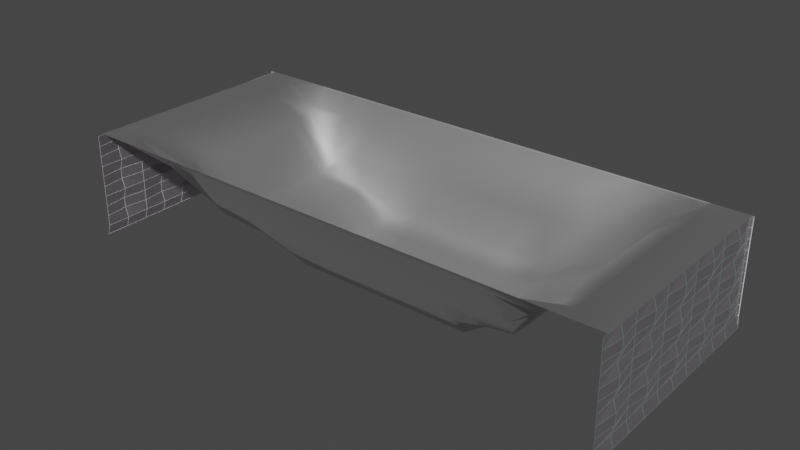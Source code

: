 # Source: blend.blend  (saved by Blender 2.81.16; exported with 4.5.12 LTS)
import bpy
from mathutils import Matrix  # noqa: F401  (used for matrix-valued properties, if any)

bpy.ops.wm.read_factory_settings(use_empty=True)
scene = bpy.context.scene
scene.name = 'Scene'

# ---- collections
col_collection = bpy.data.collections.new('Collection'); scene.collection.children.link(col_collection)

# ---- materials (node trees are filled in below, after node groups)
mat_material_001 = bpy.data.materials.new('Material.001')
mat_material_001.use_transparent_shadow = False
mat_material_002 = bpy.data.materials.new('Material.002')
mat_material_002.use_transparent_shadow = False
mat_material_003 = bpy.data.materials.new('Material.003')
mat_material_003.use_transparent_shadow = False
mat_material_005 = bpy.data.materials.new('Material.005')
mat_material_005.use_transparent_shadow = False
mat_material_004 = bpy.data.materials.new('Material.004')
mat_material_004.use_transparent_shadow = False
mat_material_007 = bpy.data.materials.new('Material.007')
mat_material_007.use_transparent_shadow = False
mat_material_006 = bpy.data.materials.new('Material.006')
mat_material_006.use_transparent_shadow = False

# ---- material node trees
mat_material_001.use_nodes = True; mat_material_001.node_tree.nodes.clear()
_N = mat_material_001.node_tree.nodes; _L = mat_material_001.node_tree.links
n0 = _N.new('ShaderNodeOutputMaterial'); n0.name = 'Material Output'; n0.location = (300, 300)
n1 = _N.new('ShaderNodeBsdfPrincipled'); n1.name = 'Principled BSDF'; n1.location = (10, 300)
n1.distribution = 'GGX'
n1.subsurface_method = 'BURLEY'
n1.inputs[1].default_value = 1.0
n1.inputs[3].default_value = 1.45
n1.inputs[27].default_value = (0.0, 0.0, 0.0, 1.0)
n1.inputs[28].default_value = 1.0
_L.new(n1.outputs[0], n0.inputs[0])
n0.is_active_output = True
mat_material_002.use_nodes = True; mat_material_002.node_tree.nodes.clear()
_N = mat_material_002.node_tree.nodes; _L = mat_material_002.node_tree.links
n0 = _N.new('ShaderNodeOutputMaterial'); n0.name = 'Material Output'; n0.location = (300, 300)
n1 = _N.new('ShaderNodeBsdfPrincipled'); n1.name = 'Principled BSDF'; n1.location = (10, 300)
n1.distribution = 'GGX'
n1.subsurface_method = 'BURLEY'
n1.inputs[0].default_value = (0.6828, 0.6358, 0.682, 1.0)
n1.inputs[1].default_value = 1.0
n1.inputs[3].default_value = 1.45
n1.inputs[27].default_value = (0.0, 0.0, 0.0, 1.0)
n1.inputs[28].default_value = 1.0
_L.new(n1.outputs[0], n0.inputs[0])
n0.is_active_output = True
mat_material_003.use_nodes = True; mat_material_003.node_tree.nodes.clear()
_N = mat_material_003.node_tree.nodes; _L = mat_material_003.node_tree.links
n0 = _N.new('ShaderNodeOutputMaterial'); n0.name = 'Material Output'; n0.location = (300, 300)
n1 = _N.new('ShaderNodeBsdfPrincipled'); n1.name = 'Principled BSDF'; n1.location = (10, 300)
n1.distribution = 'GGX'
n1.subsurface_method = 'BURLEY'
n1.inputs[0].default_value = (0.1065, 0.1924, 0.1779, 1.0)
n1.inputs[3].default_value = 1.45
n1.inputs[27].default_value = (0.0, 0.0, 0.0, 1.0)
n1.inputs[28].default_value = 1.0
_L.new(n1.outputs[0], n0.inputs[0])
n0.is_active_output = True
mat_material_005.use_nodes = True; mat_material_005.node_tree.nodes.clear()
_N = mat_material_005.node_tree.nodes; _L = mat_material_005.node_tree.links
n0 = _N.new('ShaderNodeOutputMaterial'); n0.name = 'Material Output'; n0.location = (300, 300)
n1 = _N.new('ShaderNodeBsdfPrincipled'); n1.name = 'Principled BSDF'; n1.location = (10, 300)
n1.distribution = 'GGX'
n1.subsurface_method = 'BURLEY'
n1.inputs[0].default_value = (0.6829, 0.6362, 0.6822, 1.0)
n1.inputs[1].default_value = 1.0
n1.inputs[3].default_value = 1.45
n1.inputs[27].default_value = (0.0, 0.0, 0.0, 1.0)
n1.inputs[28].default_value = 1.0
_L.new(n1.outputs[0], n0.inputs[0])
n0.is_active_output = True
mat_material_004.use_nodes = True; mat_material_004.node_tree.nodes.clear()
_N = mat_material_004.node_tree.nodes; _L = mat_material_004.node_tree.links
n0 = _N.new('ShaderNodeOutputMaterial'); n0.name = 'Material Output'; n0.location = (300, 300)
n1 = _N.new('ShaderNodeBsdfPrincipled'); n1.name = 'Principled BSDF'; n1.location = (10, 300)
n1.distribution = 'GGX'
n1.subsurface_method = 'BURLEY'
n1.inputs[0].default_value = (0.6829, 0.6362, 0.6822, 1.0)
n1.inputs[3].default_value = 1.45
n1.inputs[27].default_value = (0.0, 0.0, 0.0, 1.0)
n1.inputs[28].default_value = 1.0
_L.new(n1.outputs[0], n0.inputs[0])
n0.is_active_output = True
mat_material_007.use_nodes = True; mat_material_007.node_tree.nodes.clear()
_N = mat_material_007.node_tree.nodes; _L = mat_material_007.node_tree.links
n0 = _N.new('ShaderNodeOutputMaterial'); n0.name = 'Material Output'; n0.location = (300, 300)
n1 = _N.new('ShaderNodeBsdfPrincipled'); n1.name = 'Principled BSDF'; n1.location = (10, 300)
n1.distribution = 'GGX'
n1.subsurface_method = 'BURLEY'
n1.inputs[0].default_value = (0.6829, 0.6362, 0.6822, 1.0)
n1.inputs[1].default_value = 1.0
n1.inputs[3].default_value = 1.45
n1.inputs[27].default_value = (0.0, 0.0, 0.0, 1.0)
n1.inputs[28].default_value = 1.0
_L.new(n1.outputs[0], n0.inputs[0])
n0.is_active_output = True
mat_material_006.use_nodes = True; mat_material_006.node_tree.nodes.clear()
_N = mat_material_006.node_tree.nodes; _L = mat_material_006.node_tree.links
n0 = _N.new('ShaderNodeOutputMaterial'); n0.name = 'Material Output'; n0.location = (300, 300)
n1 = _N.new('ShaderNodeBsdfPrincipled'); n1.name = 'Principled BSDF'; n1.location = (10, 300)
n1.distribution = 'GGX'
n1.subsurface_method = 'BURLEY'
n1.inputs[0].default_value = (0.1065, 0.1924, 0.1779, 1.0)
n1.inputs[3].default_value = 1.45
n1.inputs[27].default_value = (0.0, 0.0, 0.0, 1.0)
n1.inputs[28].default_value = 1.0
_L.new(n1.outputs[0], n0.inputs[0])
n0.is_active_output = True

# ---- world
world_world = bpy.data.worlds.new('World'); scene.world = world_world
world_world.use_nodes = True; world_world.node_tree.nodes.clear()
_N = world_world.node_tree.nodes; _L = world_world.node_tree.links
n0 = _N.new('ShaderNodeOutputWorld'); n0.name = 'World Output'; n0.location = (300, 300)
n1 = _N.new('ShaderNodeBackground'); n1.name = 'Background'; n1.location = (10, 300)
n1.inputs[0].default_value = (0.05088, 0.05088, 0.05088, 1.0)
_L.new(n1.outputs[0], n0.inputs[0])
n0.is_active_output = True
world_world.color = (0.05088, 0.05088, 0.05088)
world_world.use_sun_shadow = False
world_world.sun_shadow_jitter_overblur = 0.0

# ---- meshes
me_plane = bpy.data.meshes.new('Plane')
me_plane.from_pydata([(-1.0, -1.0, 0.0), (1.0, -1.0, 0.0), (-1.0, 1.0, 0.0), (1.0, 1.0, 0.0), (-1.0, 0.8667, 0.0), (-1.0, 0.7333, 0.0), (-1.0, 0.6, 0.0), (-1.0, 0.4667, 0.0), (-1.0, 0.3333, 0.0), (-1.0, 0.2, 0.0), (-1.0, 0.06667, 0.0), (-1.0, -0.06667, 0.0), (-1.0, -0.2, 0.0), (-1.0, -0.3333, 0.0), (-1.0, -0.4667, 0.0), (-1.0, -0.6, 0.0), (-1.0, -0.7333, 0.0), (-1.0, -0.8667, 0.0), (-0.8667, -1.0, 0.0), (-0.7333, -1.0, 0.0), (-0.6, -1.0, 0.0), (-0.4667, -1.0, 0.0), (-0.3333, -1.0, 0.0), (-0.2, -1.0, 0.0), (-0.06667, -1.0, 0.0), (0.06667, -1.0, 0.0), (0.2, -1.0, 0.0), (0.3333, -1.0, 0.0), (0.4667, -1.0, 0.0), (0.6, -1.0, 0.0), (0.7333, -1.0, 0.0), (0.8667, -1.0, 0.0), (1.0, -0.8667, 0.0), (1.0, -0.7333, 0.0), (1.0, -0.6, 0.0), (1.0, -0.4667, 0.0), (1.0, -0.3333, 0.0), (1.0, -0.2, 0.0), (1.0, -0.06667, 0.0), (1.0, 0.06667, 0.0), (1.0, 0.2, 0.0), (1.0, 0.3333, 0.0), (1.0, 0.4667, 0.0), (1.0, 0.6, 0.0), (1.0, 0.7333, 0.0), (1.0, 0.8667, 0.0), (0.8667, 1.0, 0.0), (0.7333, 1.0, 0.0), (0.6, 1.0, 0.0), (0.4667, 1.0, 0.0), (0.3333, 1.0, 0.0), (0.2, 1.0, 0.0), (0.06667, 1.0, 0.0), (-0.06667, 1.0, 0.0), (-0.2, 1.0, 0.0), (-0.3333, 1.0, 0.0), (-0.4667, 1.0, 0.0), (-0.6, 1.0, 0.0), (-0.7333, 1.0, 0.0), (-0.8667, 1.0, 0.0), (-0.8667, -0.8667, 0.0), (-0.8667, -0.7333, 0.0), (-0.8667, -0.6, 0.0), (-0.8667, -0.4667, 0.0), (-0.8667, -0.3333, 0.0), (-0.8667, -0.2, 0.0), (-0.8667, -0.06667, 0.0), (-0.8667, 0.06667, 0.0), (-0.8667, 0.2, 0.0), (-0.8667, 0.3333, 0.0), (-0.8667, 0.4667, 0.0), (-0.8667, 0.6, 0.0), (-0.8667, 0.7333, 0.0), (-0.8667, 0.8667, 0.0), (-0.7137, -0.8678, -0.1178), (-0.7096, -0.7347, -0.1419), (-0.7096, -0.6013, -0.1419), (-0.7096, -0.468, -0.1419), (-0.7096, -0.3347, -0.1419), (-0.7096, -0.2013, -0.1419), (-0.7096, -0.06798, -0.1419), (-0.7096, 0.06535, -0.1419), (-0.7096, 0.1987, -0.1419), (-0.7096, 0.332, -0.1419), (-0.7096, 0.4653, -0.1419), (-0.7096, 0.5987, -0.1419), (-0.7096, 0.732, -0.1419), (-0.7137, 0.8656, -0.1178), (-0.5803, -0.8678, -0.1178), (-0.5763, -0.7347, -0.3424), (-0.5808, -0.6144, -0.4637), (-0.5817, -0.4837, -0.4801), (-0.5817, -0.3504, -0.4801), (-0.5817, -0.2171, -0.4801), (-0.5817, -0.08374, -0.4801), (-0.5817, 0.04959, -0.4801), (-0.5817, 0.1829, -0.4801), (-0.5817, 0.3163, -0.4801), (-0.5817, 0.4496, -0.4801), (-0.5817, 0.5829, -0.4801), (-0.5807, 0.7192, -0.4211), (-0.5803, 0.8656, -0.1178), (-0.447, -0.8678, -0.1178), (-0.443, -0.7347, -0.3424), (-0.4199, -0.5575, -0.5234), (-0.4152, -0.4152, -0.552), (-0.4152, -0.2819, -0.552), (-0.4152, -0.1486, -0.552), (-0.4152, -0.01522, -0.552), (-0.4152, 0.1181, -0.552), (-0.4152, 0.2514, -0.552), (-0.4152, 0.3848, -0.552), (-0.4152, 0.5181, -0.552), (-0.4199, 0.6425, -0.5234), (-0.443, 0.732, -0.3424), (-0.447, 0.8656, -0.1178), (-0.3137, -0.8678, -0.1178), (-0.3096, -0.7347, -0.3424), (-0.2865, -0.5575, -0.5813), (-0.2818, -0.4152, -0.7173), (-0.2818, -0.2819, -0.7377), (-0.2818, -0.1486, -0.7377), (-0.2818, -0.01522, -0.7377), (-0.2818, 0.1181, -0.7377), (-0.2818, 0.2514, -0.7377), (-0.2818, 0.3848, -0.7377), (-0.2818, 0.5181, -0.7173), (-0.2865, 0.6425, -0.6082), (-0.3096, 0.732, -0.3424), (-0.3137, 0.8656, -0.1178), (-0.1803, -0.8678, -0.1178), (-0.1763, -0.7347, -0.3424), (-0.1532, -0.5575, -0.5813), (-0.1485, -0.4152, -0.7173), (-0.1485, -0.2819, -0.7377), (-0.1485, -0.1486, -0.7377), (-0.1485, -0.01522, -0.7377), (-0.1485, 0.1181, -0.7377), (-0.1485, 0.2514, -0.7377), (-0.1485, 0.3848, -0.7377), (-0.1485, 0.5181, -0.7173), (-0.1532, 0.6425, -0.6082), (-0.1763, 0.732, -0.3424), (-0.1803, 0.8656, -0.1178), (-0.04699, -0.8678, -0.1178), (-0.04298, -0.7347, -0.3424), (-0.01987, -0.5575, -0.5813), (-0.01516, -0.4152, -0.7173), (-0.01516, -0.2819, -0.7377), (-0.01516, -0.1486, -0.7377), (-0.01516, -0.01522, -0.7377), (-0.01516, 0.1181, -0.7377), (-0.01516, 0.2514, -0.7377), (-0.01516, 0.3848, -0.7377), (-0.01516, 0.5181, -0.7173), (-0.01987, 0.6425, -0.6082), (-0.04298, 0.732, -0.3424), (-0.04699, 0.8656, -0.1178), (0.08634, -0.8678, -0.1178), (0.09035, -0.7347, -0.3424), (0.1135, -0.5575, -0.5813), (0.1182, -0.4152, -0.7173), (0.1182, -0.2819, -0.7377), (0.1182, -0.1486, -0.7377), (0.1182, -0.01522, -0.7377), (0.1182, 0.1181, -0.7377), (0.1182, 0.2514, -0.7377), (0.1182, 0.3848, -0.7377), (0.1182, 0.5181, -0.7173), (0.1135, 0.6425, -0.6082), (0.09035, 0.732, -0.3424), (0.08634, 0.8656, -0.1178), (0.2197, -0.8678, -0.1178), (0.2237, -0.7347, -0.3424), (0.2468, -0.5575, -0.5813), (0.2515, -0.4152, -0.7173), (0.2515, -0.2819, -0.7377), (0.2515, -0.1486, -0.7377), (0.2515, -0.01522, -0.7377), (0.2515, 0.1181, -0.7377), (0.2515, 0.2514, -0.7377), (0.2515, 0.3848, -0.7377), (0.2515, 0.5181, -0.7173), (0.2468, 0.6425, -0.6082), (0.2237, 0.732, -0.3424), (0.2197, 0.8656, -0.1178), (0.353, -0.8678, -0.1178), (0.357, -0.7347, -0.3424), (0.3801, -0.5575, -0.5813), (0.3848, -0.4152, -0.7173), (0.3848, -0.2819, -0.7377), (0.3848, -0.1486, -0.7377), (0.3848, -0.01522, -0.7377), (0.3848, 0.1181, -0.7377), (0.3848, 0.2514, -0.7377), (0.3848, 0.3848, -0.7377), (0.3848, 0.5181, -0.7173), (0.3801, 0.6425, -0.6082), (0.357, 0.732, -0.3424), (0.353, 0.8656, -0.1178), (0.4863, -0.8678, -0.1178), (0.4904, -0.7347, -0.3424), (0.5135, -0.5575, -0.5234), (0.5182, -0.4152, -0.552), (0.5182, -0.2819, -0.552), (0.5182, -0.1486, -0.552), (0.5182, -0.01522, -0.552), (0.5182, 0.1181, -0.552), (0.5182, 0.2514, -0.552), (0.5182, 0.3848, -0.552), (0.5182, 0.5181, -0.552), (0.5135, 0.6425, -0.5234), (0.4904, 0.732, -0.3424), (0.4863, 0.8656, -0.1178), (0.6197, -0.8678, -0.1178), (0.6237, -0.7347, -0.3424), (0.6192, -0.6144, -0.4637), (0.6183, -0.4837, -0.4801), (0.6183, -0.3504, -0.4801), (0.6183, -0.2171, -0.4801), (0.6183, -0.08374, -0.4801), (0.6183, 0.04959, -0.4801), (0.6183, 0.1829, -0.4801), (0.6183, 0.3163, -0.4801), (0.6183, 0.4496, -0.4801), (0.6183, 0.5829, -0.4801), (0.6193, 0.7192, -0.4211), (0.6197, 0.8656, -0.1178), (0.753, -0.8678, -0.1178), (0.757, -0.7347, -0.1419), (0.757, -0.6013, -0.1419), (0.757, -0.468, -0.1419), (0.757, -0.3347, -0.1419), (0.757, -0.2013, -0.1419), (0.757, -0.06798, -0.1419), (0.757, 0.06535, -0.1419), (0.757, 0.1987, -0.1419), (0.757, 0.332, -0.1419), (0.757, 0.4653, -0.1419), (0.757, 0.5987, -0.1419), (0.757, 0.732, -0.1419), (0.753, 0.8656, -0.1178), (0.8667, -0.8667, 0.0), (0.8667, -0.7333, 0.0), (0.8667, -0.6, 0.0), (0.8667, -0.4667, 0.0), (0.8667, -0.3333, 0.0), (0.8667, -0.2, 0.0), (0.8667, -0.06667, 0.0), (0.8667, 0.06667, 0.0), (0.8667, 0.2, 0.0), (0.8667, 0.3333, 0.0), (0.8667, 0.4667, 0.0), (0.8667, 0.6, 0.0), (0.8667, 0.7333, 0.0), (0.8667, 0.8667, 0.0)], [], [(255, 45, 3, 46), (4, 73, 59, 2), (73, 87, 58, 59), (87, 101, 57, 58), (101, 115, 56, 57), (115, 129, 55, 56), (129, 143, 54, 55), (143, 157, 53, 54), (157, 171, 52, 53), (171, 185, 51, 52), (185, 199, 50, 51), (199, 213, 49, 50), (213, 227, 48, 49), (227, 241, 47, 48), (241, 255, 46, 47), (0, 18, 60, 17), (17, 60, 61, 16), (16, 61, 62, 15), (15, 62, 63, 14), (14, 63, 64, 13), (13, 64, 65, 12), (12, 65, 66, 11), (11, 66, 67, 10), (10, 67, 68, 9), (9, 68, 69, 8), (8, 69, 70, 7), (7, 70, 71, 6), (6, 71, 72, 5), (5, 72, 73, 4), (18, 19, 74, 60), (60, 74, 75, 61), (61, 75, 76, 62), (62, 76, 77, 63), (63, 77, 78, 64), (64, 78, 79, 65), (65, 79, 80, 66), (66, 80, 81, 67), (67, 81, 82, 68), (68, 82, 83, 69), (69, 83, 84, 70), (70, 84, 85, 71), (71, 85, 86, 72), (72, 86, 87, 73), (19, 20, 88, 74), (74, 88, 89, 75), (75, 89, 90, 76), (76, 90, 91, 77), (77, 91, 92, 78), (78, 92, 93, 79), (79, 93, 94, 80), (80, 94, 95, 81), (81, 95, 96, 82), (82, 96, 97, 83), (83, 97, 98, 84), (84, 98, 99, 85), (85, 99, 100, 86), (86, 100, 101, 87), (20, 21, 102, 88), (88, 102, 103, 89), (89, 103, 104, 90), (90, 104, 105, 91), (91, 105, 106, 92), (92, 106, 107, 93), (93, 107, 108, 94), (94, 108, 109, 95), (95, 109, 110, 96), (96, 110, 111, 97), (97, 111, 112, 98), (98, 112, 113, 99), (99, 113, 114, 100), (100, 114, 115, 101), (21, 22, 116, 102), (102, 116, 117, 103), (103, 117, 118, 104), (104, 118, 119, 105), (105, 119, 120, 106), (106, 120, 121, 107), (107, 121, 122, 108), (108, 122, 123, 109), (109, 123, 124, 110), (110, 124, 125, 111), (111, 125, 126, 112), (112, 126, 127, 113), (113, 127, 128, 114), (114, 128, 129, 115), (22, 23, 130, 116), (116, 130, 131, 117), (117, 131, 132, 118), (118, 132, 133, 119), (119, 133, 134, 120), (120, 134, 135, 121), (121, 135, 136, 122), (122, 136, 137, 123), (123, 137, 138, 124), (124, 138, 139, 125), (125, 139, 140, 126), (126, 140, 141, 127), (127, 141, 142, 128), (128, 142, 143, 129), (23, 24, 144, 130), (130, 144, 145, 131), (131, 145, 146, 132), (132, 146, 147, 133), (133, 147, 148, 134), (134, 148, 149, 135), (135, 149, 150, 136), (136, 150, 151, 137), (137, 151, 152, 138), (138, 152, 153, 139), (139, 153, 154, 140), (140, 154, 155, 141), (141, 155, 156, 142), (142, 156, 157, 143), (24, 25, 158, 144), (144, 158, 159, 145), (145, 159, 160, 146), (146, 160, 161, 147), (147, 161, 162, 148), (148, 162, 163, 149), (149, 163, 164, 150), (150, 164, 165, 151), (151, 165, 166, 152), (152, 166, 167, 153), (153, 167, 168, 154), (154, 168, 169, 155), (155, 169, 170, 156), (156, 170, 171, 157), (25, 26, 172, 158), (158, 172, 173, 159), (159, 173, 174, 160), (160, 174, 175, 161), (161, 175, 176, 162), (162, 176, 177, 163), (163, 177, 178, 164), (164, 178, 179, 165), (165, 179, 180, 166), (166, 180, 181, 167), (167, 181, 182, 168), (168, 182, 183, 169), (169, 183, 184, 170), (170, 184, 185, 171), (26, 27, 186, 172), (172, 186, 187, 173), (173, 187, 188, 174), (174, 188, 189, 175), (175, 189, 190, 176), (176, 190, 191, 177), (177, 191, 192, 178), (178, 192, 193, 179), (179, 193, 194, 180), (180, 194, 195, 181), (181, 195, 196, 182), (182, 196, 197, 183), (183, 197, 198, 184), (184, 198, 199, 185), (27, 28, 200, 186), (186, 200, 201, 187), (187, 201, 202, 188), (188, 202, 203, 189), (189, 203, 204, 190), (190, 204, 205, 191), (191, 205, 206, 192), (192, 206, 207, 193), (193, 207, 208, 194), (194, 208, 209, 195), (195, 209, 210, 196), (196, 210, 211, 197), (197, 211, 212, 198), (198, 212, 213, 199), (28, 29, 214, 200), (200, 214, 215, 201), (201, 215, 216, 202), (202, 216, 217, 203), (203, 217, 218, 204), (204, 218, 219, 205), (205, 219, 220, 206), (206, 220, 221, 207), (207, 221, 222, 208), (208, 222, 223, 209), (209, 223, 224, 210), (210, 224, 225, 211), (211, 225, 226, 212), (212, 226, 227, 213), (29, 30, 228, 214), (214, 228, 229, 215), (215, 229, 230, 216), (216, 230, 231, 217), (217, 231, 232, 218), (218, 232, 233, 219), (219, 233, 234, 220), (220, 234, 235, 221), (221, 235, 236, 222), (222, 236, 237, 223), (223, 237, 238, 224), (224, 238, 239, 225), (225, 239, 240, 226), (226, 240, 241, 227), (30, 31, 242, 228), (228, 242, 243, 229), (229, 243, 244, 230), (230, 244, 245, 231), (231, 245, 246, 232), (232, 246, 247, 233), (233, 247, 248, 234), (234, 248, 249, 235), (235, 249, 250, 236), (236, 250, 251, 237), (237, 251, 252, 238), (238, 252, 253, 239), (239, 253, 254, 240), (240, 254, 255, 241), (31, 1, 32, 242), (242, 32, 33, 243), (243, 33, 34, 244), (244, 34, 35, 245), (245, 35, 36, 246), (246, 36, 37, 247), (247, 37, 38, 248), (248, 38, 39, 249), (249, 39, 40, 250), (250, 40, 41, 251), (251, 41, 42, 252), (252, 42, 43, 253), (253, 43, 44, 254), (254, 44, 45, 255)])
me_plane.polygons.foreach_set('use_smooth', [True] * 225)
_uv = me_plane.uv_layers.new(name='UVMap')
_uv.uv.foreach_set('vector', [0.9333, 0.9333, 1.0, 0.9333, 1.0, 1.0, 0.9333, 1.0, 0.0, 0.9333, 0.06667, 0.9333, 0.06667, 1.0, 0.0, 1.0, 0.06667, 0.9333, 0.1333, 0.9333, 0.1333, 1.0, 0.06667, 1.0, 0.1333, 0.9333, 0.2, 0.9333, 0.2, 1.0, 0.1333, 1.0, 0.2, 0.9333, 0.2667, 0.9333, 0.2667, 1.0, 0.2, 1.0, 0.2667, 0.9333, 0.3333, 0.9333, 0.3333, 1.0, 0.2667, 1.0, 0.3333, 0.9333, 0.4, 0.9333, 0.4, 1.0, 0.3333, 1.0, 0.4, 0.9333, 0.4667, 0.9333, 0.4667, 1.0, 0.4, 1.0, 0.4667, 0.9333, 0.5333, 0.9333, 0.5333, 1.0, 0.4667, 1.0, 0.5333, 0.9333, 0.6, 0.9333, 0.6, 1.0, 0.5333, 1.0, 0.6, 0.9333, 0.6667, 0.9333, 0.6667, 1.0, 0.6, 1.0, 0.6667, 0.9333, 0.7333, 0.9333, 0.7333, 1.0, 0.6667, 1.0, 0.7333, 0.9333, 0.8, 0.9333, 0.8, 1.0, 0.7333, 1.0, 0.8, 0.9333, 0.8667, 0.9333, 0.8667, 1.0, 0.8, 1.0, 0.8667, 0.9333, 0.9333, 0.9333, 0.9333, 1.0, 0.8667, 1.0, 0.0, 0.0, 0.06667, 0.0, 0.06667, 0.06667, 0.0, 0.06667, 0.0, 0.06667, 0.06667, 0.06667, 0.06667, 0.1333, 0.0, 0.1333, 0.0, 0.1333, 0.06667, 0.1333, 0.06667, 0.2, 0.0, 0.2, 0.0, 0.2, 0.06667, 0.2, 0.06667, 0.2667, 0.0, 0.2667, 0.0, 0.2667, 0.06667, 0.2667, 0.06667, 0.3333, 0.0, 0.3333, 0.0, 0.3333, 0.06667, 0.3333, 0.06667, 0.4, 0.0, 0.4, 0.0, 0.4, 0.06667, 0.4, 0.06667, 0.4667, 0.0, 0.4667, 0.0, 0.4667, 0.06667, 0.4667, 0.06667, 0.5333, 0.0, 0.5333, 0.0, 0.5333, 0.06667, 0.5333, 0.06667, 0.6, 0.0, 0.6, 0.0, 0.6, 0.06667, 0.6, 0.06667, 0.6667, 0.0, 0.6667, 0.0, 0.6667, 0.06667, 0.6667, 0.06667, 0.7333, 0.0, 0.7333, 0.0, 0.7333, 0.06667, 0.7333, 0.06667, 0.8, 0.0, 0.8, 0.0, 0.8, 0.06667, 0.8, 0.06667, 0.8667, 0.0, 0.8667, 0.0, 0.8667, 0.06667, 0.8667, 0.06667, 0.9333, 0.0, 0.9333, 0.06667, 0.0, 0.1333, 0.0, 0.1333, 0.06667, 0.06667, 0.06667, 0.06667, 0.06667, 0.1333, 0.06667, 0.1333, 0.1333, 0.06667, 0.1333, 0.06667, 0.1333, 0.1333, 0.1333, 0.1333, 0.2, 0.06667, 0.2, 0.06667, 0.2, 0.1333, 0.2, 0.1333, 0.2667, 0.06667, 0.2667, 0.06667, 0.2667, 0.1333, 0.2667, 0.1333, 0.3333, 0.06667, 0.3333, 0.06667, 0.3333, 0.1333, 0.3333, 0.1333, 0.4, 0.06667, 0.4, 0.06667, 0.4, 0.1333, 0.4, 0.1333, 0.4667, 0.06667, 0.4667, 0.06667, 0.4667, 0.1333, 0.4667, 0.1333, 0.5333, 0.06667, 0.5333, 0.06667, 0.5333, 0.1333, 0.5333, 0.1333, 0.6, 0.06667, 0.6, 0.06667, 0.6, 0.1333, 0.6, 0.1333, 0.6667, 0.06667, 0.6667, 0.06667, 0.6667, 0.1333, 0.6667, 0.1333, 0.7333, 0.06667, 0.7333, 0.06667, 0.7333, 0.1333, 0.7333, 0.1333, 0.8, 0.06667, 0.8, 0.06667, 0.8, 0.1333, 0.8, 0.1333, 0.8667, 0.06667, 0.8667, 0.06667, 0.8667, 0.1333, 0.8667, 0.1333, 0.9333, 0.06667, 0.9333, 0.1333, 0.0, 0.2, 0.0, 0.2, 0.06667, 0.1333, 0.06667, 0.1333, 0.06667, 0.2, 0.06667, 0.2, 0.1333, 0.1333, 0.1333, 0.1333, 0.1333, 0.2, 0.1333, 0.2, 0.2, 0.1333, 0.2, 0.1333, 0.2, 0.2, 0.2, 0.2, 0.2667, 0.1333, 0.2667, 0.1333, 0.2667, 0.2, 0.2667, 0.2, 0.3333, 0.1333, 0.3333, 0.1333, 0.3333, 0.2, 0.3333, 0.2, 0.4, 0.1333, 0.4, 0.1333, 0.4, 0.2, 0.4, 0.2, 0.4667, 0.1333, 0.4667, 0.1333, 0.4667, 0.2, 0.4667, 0.2, 0.5333, 0.1333, 0.5333, 0.1333, 0.5333, 0.2, 0.5333, 0.2, 0.6, 0.1333, 0.6, 0.1333, 0.6, 0.2, 0.6, 0.2, 0.6667, 0.1333, 0.6667, 0.1333, 0.6667, 0.2, 0.6667, 0.2, 0.7333, 0.1333, 0.7333, 0.1333, 0.7333, 0.2, 0.7333, 0.2, 0.8, 0.1333, 0.8, 0.1333, 0.8, 0.2, 0.8, 0.2, 0.8667, 0.1333, 0.8667, 0.1333, 0.8667, 0.2, 0.8667, 0.2, 0.9333, 0.1333, 0.9333, 0.2, 0.0, 0.2667, 0.0, 0.2667, 0.06667, 0.2, 0.06667, 0.2, 0.06667, 0.2667, 0.06667, 0.2667, 0.1333, 0.2, 0.1333, 0.2, 0.1333, 0.2667, 0.1333, 0.2667, 0.2, 0.2, 0.2, 0.2, 0.2, 0.2667, 0.2, 0.2667, 0.2667, 0.2, 0.2667, 0.2, 0.2667, 0.2667, 0.2667, 0.2667, 0.3333, 0.2, 0.3333, 0.2, 0.3333, 0.2667, 0.3333, 0.2667, 0.4, 0.2, 0.4, 0.2, 0.4, 0.2667, 0.4, 0.2667, 0.4667, 0.2, 0.4667, 0.2, 0.4667, 0.2667, 0.4667, 0.2667, 0.5333, 0.2, 0.5333, 0.2, 0.5333, 0.2667, 0.5333, 0.2667, 0.6, 0.2, 0.6, 0.2, 0.6, 0.2667, 0.6, 0.2667, 0.6667, 0.2, 0.6667, 0.2, 0.6667, 0.2667, 0.6667, 0.2667, 0.7333, 0.2, 0.7333, 0.2, 0.7333, 0.2667, 0.7333, 0.2667, 0.8, 0.2, 0.8, 0.2, 0.8, 0.2667, 0.8, 0.2667, 0.8667, 0.2, 0.8667, 0.2, 0.8667, 0.2667, 0.8667, 0.2667, 0.9333, 0.2, 0.9333, 0.2667, 0.0, 0.3333, 0.0, 0.3333, 0.06667, 0.2667, 0.06667, 0.2667, 0.06667, 0.3333, 0.06667, 0.3333, 0.1333, 0.2667, 0.1333, 0.2667, 0.1333, 0.3333, 0.1333, 0.3333, 0.2, 0.2667, 0.2, 0.2667, 0.2, 0.3333, 0.2, 0.3333, 0.2667, 0.2667, 0.2667, 0.2667, 0.2667, 0.3333, 0.2667, 0.3333, 0.3333, 0.2667, 0.3333, 0.2667, 0.3333, 0.3333, 0.3333, 0.3333, 0.4, 0.2667, 0.4, 0.2667, 0.4, 0.3333, 0.4, 0.3333, 0.4667, 0.2667, 0.4667, 0.2667, 0.4667, 0.3333, 0.4667, 0.3333, 0.5333, 0.2667, 0.5333, 0.2667, 0.5333, 0.3333, 0.5333, 0.3333, 0.6, 0.2667, 0.6, 0.2667, 0.6, 0.3333, 0.6, 0.3333, 0.6667, 0.2667, 0.6667, 0.2667, 0.6667, 0.3333, 0.6667, 0.3333, 0.7333, 0.2667, 0.7333, 0.2667, 0.7333, 0.3333, 0.7333, 0.3333, 0.8, 0.2667, 0.8, 0.2667, 0.8, 0.3333, 0.8, 0.3333, 0.8667, 0.2667, 0.8667, 0.2667, 0.8667, 0.3333, 0.8667, 0.3333, 0.9333, 0.2667, 0.9333, 0.3333, 0.0, 0.4, 0.0, 0.4, 0.06667, 0.3333, 0.06667, 0.3333, 0.06667, 0.4, 0.06667, 0.4, 0.1333, 0.3333, 0.1333, 0.3333, 0.1333, 0.4, 0.1333, 0.4, 0.2, 0.3333, 0.2, 0.3333, 0.2, 0.4, 0.2, 0.4, 0.2667, 0.3333, 0.2667, 0.3333, 0.2667, 0.4, 0.2667, 0.4, 0.3333, 0.3333, 0.3333, 0.3333, 0.3333, 0.4, 0.3333, 0.4, 0.4, 0.3333, 0.4, 0.3333, 0.4, 0.4, 0.4, 0.4, 0.4667, 0.3333, 0.4667, 0.3333, 0.4667, 0.4, 0.4667, 0.4, 0.5333, 0.3333, 0.5333, 0.3333, 0.5333, 0.4, 0.5333, 0.4, 0.6, 0.3333, 0.6, 0.3333, 0.6, 0.4, 0.6, 0.4, 0.6667, 0.3333, 0.6667, 0.3333, 0.6667, 0.4, 0.6667, 0.4, 0.7333, 0.3333, 0.7333, 0.3333, 0.7333, 0.4, 0.7333, 0.4, 0.8, 0.3333, 0.8, 0.3333, 0.8, 0.4, 0.8, 0.4, 0.8667, 0.3333, 0.8667, 0.3333, 0.8667, 0.4, 0.8667, 0.4, 0.9333, 0.3333, 0.9333, 0.4, 0.0, 0.4667, 0.0, 0.4667, 0.06667, 0.4, 0.06667, 0.4, 0.06667, 0.4667, 0.06667, 0.4667, 0.1333, 0.4, 0.1333, 0.4, 0.1333, 0.4667, 0.1333, 0.4667, 0.2, 0.4, 0.2, 0.4, 0.2, 0.4667, 0.2, 0.4667, 0.2667, 0.4, 0.2667, 0.4, 0.2667, 0.4667, 0.2667, 0.4667, 0.3333, 0.4, 0.3333, 0.4, 0.3333, 0.4667, 0.3333, 0.4667, 0.4, 0.4, 0.4, 0.4, 0.4, 0.4667, 0.4, 0.4667, 0.4667, 0.4, 0.4667, 0.4, 0.4667, 0.4667, 0.4667, 0.4667, 0.5333, 0.4, 0.5333, 0.4, 0.5333, 0.4667, 0.5333, 0.4667, 0.6, 0.4, 0.6, 0.4, 0.6, 0.4667, 0.6, 0.4667, 0.6667, 0.4, 0.6667, 0.4, 0.6667, 0.4667, 0.6667, 0.4667, 0.7333, 0.4, 0.7333, 0.4, 0.7333, 0.4667, 0.7333, 0.4667, 0.8, 0.4, 0.8, 0.4, 0.8, 0.4667, 0.8, 0.4667, 0.8667, 0.4, 0.8667, 0.4, 0.8667, 0.4667, 0.8667, 0.4667, 0.9333, 0.4, 0.9333, 0.4667, 0.0, 0.5333, 0.0, 0.5333, 0.06667, 0.4667, 0.06667, 0.4667, 0.06667, 0.5333, 0.06667, 0.5333, 0.1333, 0.4667, 0.1333, 0.4667, 0.1333, 0.5333, 0.1333, 0.5333, 0.2, 0.4667, 0.2, 0.4667, 0.2, 0.5333, 0.2, 0.5333, 0.2667, 0.4667, 0.2667, 0.4667, 0.2667, 0.5333, 0.2667, 0.5333, 0.3333, 0.4667, 0.3333, 0.4667, 0.3333, 0.5333, 0.3333, 0.5333, 0.4, 0.4667, 0.4, 0.4667, 0.4, 0.5333, 0.4, 0.5333, 0.4667, 0.4667, 0.4667, 0.4667, 0.4667, 0.5333, 0.4667, 0.5333, 0.5333, 0.4667, 0.5333, 0.4667, 0.5333, 0.5333, 0.5333, 0.5333, 0.6, 0.4667, 0.6, 0.4667, 0.6, 0.5333, 0.6, 0.5333, 0.6667, 0.4667, 0.6667, 0.4667, 0.6667, 0.5333, 0.6667, 0.5333, 0.7333, 0.4667, 0.7333, 0.4667, 0.7333, 0.5333, 0.7333, 0.5333, 0.8, 0.4667, 0.8, 0.4667, 0.8, 0.5333, 0.8, 0.5333, 0.8667, 0.4667, 0.8667, 0.4667, 0.8667, 0.5333, 0.8667, 0.5333, 0.9333, 0.4667, 0.9333, 0.5333, 0.0, 0.6, 0.0, 0.6, 0.06667, 0.5333, 0.06667, 0.5333, 0.06667, 0.6, 0.06667, 0.6, 0.1333, 0.5333, 0.1333, 0.5333, 0.1333, 0.6, 0.1333, 0.6, 0.2, 0.5333, 0.2, 0.5333, 0.2, 0.6, 0.2, 0.6, 0.2667, 0.5333, 0.2667, 0.5333, 0.2667, 0.6, 0.2667, 0.6, 0.3333, 0.5333, 0.3333, 0.5333, 0.3333, 0.6, 0.3333, 0.6, 0.4, 0.5333, 0.4, 0.5333, 0.4, 0.6, 0.4, 0.6, 0.4667, 0.5333, 0.4667, 0.5333, 0.4667, 0.6, 0.4667, 0.6, 0.5333, 0.5333, 0.5333, 0.5333, 0.5333, 0.6, 0.5333, 0.6, 0.6, 0.5333, 0.6, 0.5333, 0.6, 0.6, 0.6, 0.6, 0.6667, 0.5333, 0.6667, 0.5333, 0.6667, 0.6, 0.6667, 0.6, 0.7333, 0.5333, 0.7333, 0.5333, 0.7333, 0.6, 0.7333, 0.6, 0.8, 0.5333, 0.8, 0.5333, 0.8, 0.6, 0.8, 0.6, 0.8667, 0.5333, 0.8667, 0.5333, 0.8667, 0.6, 0.8667, 0.6, 0.9333, 0.5333, 0.9333, 0.6, 0.0, 0.6667, 0.0, 0.6667, 0.06667, 0.6, 0.06667, 0.6, 0.06667, 0.6667, 0.06667, 0.6667, 0.1333, 0.6, 0.1333, 0.6, 0.1333, 0.6667, 0.1333, 0.6667, 0.2, 0.6, 0.2, 0.6, 0.2, 0.6667, 0.2, 0.6667, 0.2667, 0.6, 0.2667, 0.6, 0.2667, 0.6667, 0.2667, 0.6667, 0.3333, 0.6, 0.3333, 0.6, 0.3333, 0.6667, 0.3333, 0.6667, 0.4, 0.6, 0.4, 0.6, 0.4, 0.6667, 0.4, 0.6667, 0.4667, 0.6, 0.4667, 0.6, 0.4667, 0.6667, 0.4667, 0.6667, 0.5333, 0.6, 0.5333, 0.6, 0.5333, 0.6667, 0.5333, 0.6667, 0.6, 0.6, 0.6, 0.6, 0.6, 0.6667, 0.6, 0.6667, 0.6667, 0.6, 0.6667, 0.6, 0.6667, 0.6667, 0.6667, 0.6667, 0.7333, 0.6, 0.7333, 0.6, 0.7333, 0.6667, 0.7333, 0.6667, 0.8, 0.6, 0.8, 0.6, 0.8, 0.6667, 0.8, 0.6667, 0.8667, 0.6, 0.8667, 0.6, 0.8667, 0.6667, 0.8667, 0.6667, 0.9333, 0.6, 0.9333, 0.6667, 0.0, 0.7333, 0.0, 0.7333, 0.06667, 0.6667, 0.06667, 0.6667, 0.06667, 0.7333, 0.06667, 0.7333, 0.1333, 0.6667, 0.1333, 0.6667, 0.1333, 0.7333, 0.1333, 0.7333, 0.2, 0.6667, 0.2, 0.6667, 0.2, 0.7333, 0.2, 0.7333, 0.2667, 0.6667, 0.2667, 0.6667, 0.2667, 0.7333, 0.2667, 0.7333, 0.3333, 0.6667, 0.3333, 0.6667, 0.3333, 0.7333, 0.3333, 0.7333, 0.4, 0.6667, 0.4, 0.6667, 0.4, 0.7333, 0.4, 0.7333, 0.4667, 0.6667, 0.4667, 0.6667, 0.4667, 0.7333, 0.4667, 0.7333, 0.5333, 0.6667, 0.5333, 0.6667, 0.5333, 0.7333, 0.5333, 0.7333, 0.6, 0.6667, 0.6, 0.6667, 0.6, 0.7333, 0.6, 0.7333, 0.6667, 0.6667, 0.6667, 0.6667, 0.6667, 0.7333, 0.6667, 0.7333, 0.7333, 0.6667, 0.7333, 0.6667, 0.7333, 0.7333, 0.7333, 0.7333, 0.8, 0.6667, 0.8, 0.6667, 0.8, 0.7333, 0.8, 0.7333, 0.8667, 0.6667, 0.8667, 0.6667, 0.8667, 0.7333, 0.8667, 0.7333, 0.9333, 0.6667, 0.9333, 0.7333, 0.0, 0.8, 0.0, 0.8, 0.06667, 0.7333, 0.06667, 0.7333, 0.06667, 0.8, 0.06667, 0.8, 0.1333, 0.7333, 0.1333, 0.7333, 0.1333, 0.8, 0.1333, 0.8, 0.2, 0.7333, 0.2, 0.7333, 0.2, 0.8, 0.2, 0.8, 0.2667, 0.7333, 0.2667, 0.7333, 0.2667, 0.8, 0.2667, 0.8, 0.3333, 0.7333, 0.3333, 0.7333, 0.3333, 0.8, 0.3333, 0.8, 0.4, 0.7333, 0.4, 0.7333, 0.4, 0.8, 0.4, 0.8, 0.4667, 0.7333, 0.4667, 0.7333, 0.4667, 0.8, 0.4667, 0.8, 0.5333, 0.7333, 0.5333, 0.7333, 0.5333, 0.8, 0.5333, 0.8, 0.6, 0.7333, 0.6, 0.7333, 0.6, 0.8, 0.6, 0.8, 0.6667, 0.7333, 0.6667, 0.7333, 0.6667, 0.8, 0.6667, 0.8, 0.7333, 0.7333, 0.7333, 0.7333, 0.7333, 0.8, 0.7333, 0.8, 0.8, 0.7333, 0.8, 0.7333, 0.8, 0.8, 0.8, 0.8, 0.8667, 0.7333, 0.8667, 0.7333, 0.8667, 0.8, 0.8667, 0.8, 0.9333, 0.7333, 0.9333, 0.8, 0.0, 0.8667, 0.0, 0.8667, 0.06667, 0.8, 0.06667, 0.8, 0.06667, 0.8667, 0.06667, 0.8667, 0.1333, 0.8, 0.1333, 0.8, 0.1333, 0.8667, 0.1333, 0.8667, 0.2, 0.8, 0.2, 0.8, 0.2, 0.8667, 0.2, 0.8667, 0.2667, 0.8, 0.2667, 0.8, 0.2667, 0.8667, 0.2667, 0.8667, 0.3333, 0.8, 0.3333, 0.8, 0.3333, 0.8667, 0.3333, 0.8667, 0.4, 0.8, 0.4, 0.8, 0.4, 0.8667, 0.4, 0.8667, 0.4667, 0.8, 0.4667, 0.8, 0.4667, 0.8667, 0.4667, 0.8667, 0.5333, 0.8, 0.5333, 0.8, 0.5333, 0.8667, 0.5333, 0.8667, 0.6, 0.8, 0.6, 0.8, 0.6, 0.8667, 0.6, 0.8667, 0.6667, 0.8, 0.6667, 0.8, 0.6667, 0.8667, 0.6667, 0.8667, 0.7333, 0.8, 0.7333, 0.8, 0.7333, 0.8667, 0.7333, 0.8667, 0.8, 0.8, 0.8, 0.8, 0.8, 0.8667, 0.8, 0.8667, 0.8667, 0.8, 0.8667, 0.8, 0.8667, 0.8667, 0.8667, 0.8667, 0.9333, 0.8, 0.9333, 0.8667, 0.0, 0.9333, 0.0, 0.9333, 0.06667, 0.8667, 0.06667, 0.8667, 0.06667, 0.9333, 0.06667, 0.9333, 0.1333, 0.8667, 0.1333, 0.8667, 0.1333, 0.9333, 0.1333, 0.9333, 0.2, 0.8667, 0.2, 0.8667, 0.2, 0.9333, 0.2, 0.9333, 0.2667, 0.8667, 0.2667, 0.8667, 0.2667, 0.9333, 0.2667, 0.9333, 0.3333, 0.8667, 0.3333, 0.8667, 0.3333, 0.9333, 0.3333, 0.9333, 0.4, 0.8667, 0.4, 0.8667, 0.4, 0.9333, 0.4, 0.9333, 0.4667, 0.8667, 0.4667, 0.8667, 0.4667, 0.9333, 0.4667, 0.9333, 0.5333, 0.8667, 0.5333, 0.8667, 0.5333, 0.9333, 0.5333, 0.9333, 0.6, 0.8667, 0.6, 0.8667, 0.6, 0.9333, 0.6, 0.9333, 0.6667, 0.8667, 0.6667, 0.8667, 0.6667, 0.9333, 0.6667, 0.9333, 0.7333, 0.8667, 0.7333, 0.8667, 0.7333, 0.9333, 0.7333, 0.9333, 0.8, 0.8667, 0.8, 0.8667, 0.8, 0.9333, 0.8, 0.9333, 0.8667, 0.8667, 0.8667, 0.8667, 0.8667, 0.9333, 0.8667, 0.9333, 0.9333, 0.8667, 0.9333, 0.9333, 0.0, 1.0, 0.0, 1.0, 0.06667, 0.9333, 0.06667, 0.9333, 0.06667, 1.0, 0.06667, 1.0, 0.1333, 0.9333, 0.1333, 0.9333, 0.1333, 1.0, 0.1333, 1.0, 0.2, 0.9333, 0.2, 0.9333, 0.2, 1.0, 0.2, 1.0, 0.2667, 0.9333, 0.2667, 0.9333, 0.2667, 1.0, 0.2667, 1.0, 0.3333, 0.9333, 0.3333, 0.9333, 0.3333, 1.0, 0.3333, 1.0, 0.4, 0.9333, 0.4, 0.9333, 0.4, 1.0, 0.4, 1.0, 0.4667, 0.9333, 0.4667, 0.9333, 0.4667, 1.0, 0.4667, 1.0, 0.5333, 0.9333, 0.5333, 0.9333, 0.5333, 1.0, 0.5333, 1.0, 0.6, 0.9333, 0.6, 0.9333, 0.6, 1.0, 0.6, 1.0, 0.6667, 0.9333, 0.6667, 0.9333, 0.6667, 1.0, 0.6667, 1.0, 0.7333, 0.9333, 0.7333, 0.9333, 0.7333, 1.0, 0.7333, 1.0, 0.8, 0.9333, 0.8, 0.9333, 0.8, 1.0, 0.8, 1.0, 0.8667, 0.9333, 0.8667, 0.9333, 0.8667, 1.0, 0.8667, 1.0, 0.9333, 0.9333, 0.9333])
me_plane.materials.append(mat_material_001)
me_plane.use_remesh_fix_poles = True
me_plane.use_remesh_preserve_attributes = False
me_plane.use_mirror_vertex_groups = False
me_plane.update()
me_plane_002 = bpy.data.meshes.new('Plane.002')
me_plane_002.from_pydata([(-0.9962, -1.001, -0.03997), (1.004, -1.001, -0.03997), (-0.9982, 0.9995, -0.01882), (1.002, 0.9995, -0.01882), (-0.9962, 0.7989, -0.03997), (-0.9962, 0.5989, -0.03997), (-0.9962, 0.3989, -0.03997), (-0.9962, 0.1989, -0.03997), (-0.9962, -0.001092, -0.03997), (-0.9962, -0.2011, -0.03997), (-0.9962, -0.4011, -0.03997), (-0.9962, -0.6011, -0.03997), (-0.9962, -0.8011, -0.03997), (-0.7962, -1.001, -0.03997), (-0.5962, -1.001, -0.03997), (-0.3962, -1.001, -0.03997), (-0.1962, -1.001, -0.03997), (0.003795, -1.001, -0.03997), (0.2038, -1.001, -0.03997), (0.4038, -1.001, -0.03997), (0.6038, -1.001, -0.03997), (0.8038, -1.001, -0.03997), (1.004, -0.8011, -0.03997), (1.004, -0.6011, -0.03997), (1.004, -0.4011, -0.03997), (1.004, -0.2011, -0.03997), (1.004, -0.001092, -0.03997), (1.004, 0.1989, -0.03997), (1.004, 0.3989, -0.03997), (1.004, 0.5989, -0.03997), (1.004, 0.7989, -0.03997), (0.8018, 0.9995, -0.01882), (0.6018, 0.9995, -0.01882), (0.4018, 0.9995, -0.01882), (0.2018, 0.9995, -0.01882), (0.001787, 0.9995, -0.01882), (-0.1982, 0.9995, -0.01882), (-0.3982, 0.9995, -0.01882), (-0.5982, 0.9995, -0.01882), (-0.7982, 0.9995, -0.01882), (-0.7982, -0.8005, -0.01882), (-0.7982, -0.6005, -0.01882), (-0.7962, -0.4011, -0.03997), (-0.7982, -0.2005, -0.01882), (-0.7982, -0.0005141, -0.01882), (-0.7962, 0.1989, -0.03997), (-0.7982, 0.3995, -0.01882), (-0.7982, 0.5995, -0.01882), (-0.7962, 0.7989, -0.03997), (-0.5962, -0.8011, -0.03997), (-0.5962, -0.6011, -0.03997), (-0.5962, -0.4011, -0.03997), (-0.5962, -0.2011, -0.03997), (-0.5962, -0.001092, -0.03997), (-0.5962, 0.1989, -0.03997), (-0.5962, 0.3989, -0.03997), (-0.5962, 0.5989, -0.03997), (-0.5962, 0.7989, -0.03997), (-0.3982, -0.8005, -0.01882), (-0.3982, -0.6005, -0.01882), (-0.3962, -0.4011, -0.03997), (-0.3982, -0.2005, -0.01882), (-0.3982, -0.0005141, -0.01882), (-0.3962, 0.1989, -0.03997), (-0.3982, 0.3995, -0.01882), (-0.3982, 0.5995, -0.01882), (-0.3962, 0.7989, -0.03997), (-0.1962, -0.8011, -0.03997), (-0.1962, -0.6011, -0.03997), (-0.1962, -0.4011, -0.03997), (-0.1962, -0.2011, -0.03997), (-0.1962, -0.001092, -0.03997), (-0.1962, 0.1989, -0.03997), (-0.1962, 0.3989, -0.03997), (-0.1962, 0.5989, -0.03997), (-0.1962, 0.7989, -0.03997), (0.001787, -0.8005, -0.01882), (0.001787, -0.6005, -0.01882), (0.003795, -0.4011, -0.03997), (0.001787, -0.2005, -0.01882), (0.001787, -0.0005141, -0.01882), (0.003795, 0.1989, -0.03997), (0.001787, 0.3995, -0.01882), (0.001787, 0.5995, -0.01882), (0.003795, 0.7989, -0.03997), (0.2038, -0.8011, -0.03997), (0.2038, -0.6011, -0.03997), (0.2038, -0.4011, -0.03997), (0.2038, -0.2011, -0.03997), (0.2038, -0.001092, -0.03997), (0.2038, 0.1989, -0.03997), (0.2038, 0.3989, -0.03997), (0.2038, 0.5989, -0.03997), (0.2038, 0.7989, -0.03997), (0.4018, -0.8005, -0.01882), (0.4018, -0.6005, -0.01882), (0.4038, -0.4011, -0.03997), (0.4018, -0.2005, -0.01882), (0.4018, -0.0005141, -0.01882), (0.4038, 0.1989, -0.03997), (0.4018, 0.3995, -0.01882), (0.4018, 0.5995, -0.01882), (0.4038, 0.7989, -0.03997), (0.6038, -0.8011, -0.03997), (0.6038, -0.6011, -0.03997), (0.6038, -0.4011, -0.03997), (0.6038, -0.2011, -0.03997), (0.6038, -0.001092, -0.03997), (0.6038, 0.1989, -0.03997), (0.6038, 0.3989, -0.03997), (0.6038, 0.5989, -0.03997), (0.6038, 0.7989, -0.03997), (0.8018, -0.8005, -0.01882), (0.8018, -0.6005, -0.01882), (0.8038, -0.4011, -0.03997), (0.8018, -0.2005, -0.01882), (0.8018, -0.0005141, -0.01882), (0.8038, 0.1989, -0.03997), (0.8018, 0.3995, -0.01882), (0.8018, 0.5995, -0.01882), (0.8038, 0.7989, -0.03997), (-0.9962, -1.001, -0.03997), (1.004, -1.001, -0.03997), (-0.9962, 0.7989, -0.03997), (-0.9962, 0.5989, -0.03997), (-0.9962, 0.3989, -0.03997), (-0.9962, 0.1989, -0.03997), (-0.9962, -0.001092, -0.03997), (-0.9962, -0.2011, -0.03997), (-0.9962, -0.4011, -0.03997), (-0.9962, -0.6011, -0.03997), (-0.9962, -0.8011, -0.03997), (-0.7962, -1.001, -0.03997), (-0.5962, -1.001, -0.03997), (-0.3962, -1.001, -0.03997), (-0.1962, -1.001, -0.03997), (0.003795, -1.001, -0.03997), (0.2038, -1.001, -0.03997), (0.4038, -1.001, -0.03997), (0.6038, -1.001, -0.03997), (0.8038, -1.001, -0.03997), (1.004, -0.8011, -0.03997), (1.004, -0.6011, -0.03997), (1.004, -0.4011, -0.03997), (1.004, -0.2011, -0.03997), (1.004, -0.001092, -0.03997), (1.004, 0.1989, -0.03997), (1.004, 0.3989, -0.03997), (1.004, 0.5989, -0.03997), (1.004, 0.7989, -0.03997), (-0.7962, -0.4011, -0.03997), (-0.7962, 0.1989, -0.03997), (-0.7962, 0.7989, -0.03997), (-0.5962, -0.8011, -0.03997), (-0.5962, -0.6011, -0.03997), (-0.5962, -0.4011, -0.03997), (-0.5962, -0.2011, -0.03997), (-0.5962, -0.001092, -0.03997), (-0.5962, 0.1989, -0.03997), (-0.5962, 0.3989, -0.03997), (-0.5962, 0.5989, -0.03997), (-0.5962, 0.7989, -0.03997), (-0.3962, -0.4011, -0.03997), (-0.3962, 0.1989, -0.03997), (-0.3962, 0.7989, -0.03997), (-0.1962, -0.8011, -0.03997), (-0.1962, -0.6011, -0.03997), (-0.1962, -0.4011, -0.03997), (-0.1962, -0.2011, -0.03997), (-0.1962, -0.001092, -0.03997), (-0.1962, 0.1989, -0.03997), (-0.1962, 0.3989, -0.03997), (-0.1962, 0.5989, -0.03997), (-0.1962, 0.7989, -0.03997), (0.003795, -0.4011, -0.03997), (0.003795, 0.1989, -0.03997), (0.003795, 0.7989, -0.03997), (0.2038, -0.8011, -0.03997), (0.2038, -0.6011, -0.03997), (0.2038, -0.4011, -0.03997), (0.2038, -0.2011, -0.03997), (0.2038, -0.001092, -0.03997), (0.2038, 0.1989, -0.03997), (0.2038, 0.3989, -0.03997), (0.2038, 0.5989, -0.03997), (0.2038, 0.7989, -0.03997), (0.4038, -0.4011, -0.03997), (0.4038, 0.1989, -0.03997), (0.4038, 0.7989, -0.03997), (0.6038, -0.8011, -0.03997), (0.6038, -0.6011, -0.03997), (0.6038, -0.4011, -0.03997), (0.6038, -0.2011, -0.03997), (0.6038, -0.001092, -0.03997), (0.6038, 0.1989, -0.03997), (0.6038, 0.3989, -0.03997), (0.6038, 0.5989, -0.03997), (0.6038, 0.7989, -0.03997), (0.8038, -0.4011, -0.03997), (0.8038, 0.1989, -0.03997), (0.8038, 0.7989, -0.03997)], [(131, 121), (140, 122), (123, 124), (124, 125), (125, 126), (126, 127), (127, 128), (128, 129), (129, 130), (130, 131), (121, 132), (132, 133), (133, 134), (134, 135), (135, 136), (136, 137), (137, 138), (138, 139), (139, 140), (122, 141), (141, 142), (142, 143), (143, 144), (144, 145), (145, 146), (146, 147), (147, 148), (148, 149), (133, 153), (153, 154), (154, 155), (155, 156), (156, 157), (157, 158), (158, 159), (159, 160), (160, 161), (135, 165), (165, 166), (166, 167), (167, 168), (168, 169), (169, 170), (170, 171), (171, 172), (172, 173), (137, 177), (177, 178), (178, 179), (179, 180), (180, 181), (181, 182), (182, 183), (183, 184), (184, 185), (139, 189), (189, 190), (190, 191), (191, 192), (192, 193), (193, 194), (194, 195), (195, 196), (196, 197), (150, 129), (151, 126), (152, 123), (155, 150), (158, 151), (161, 152), (162, 155), (163, 158), (164, 161), (167, 162), (170, 163), (173, 164), (174, 167), (175, 170), (176, 173), (179, 174), (182, 175), (185, 176), (186, 179), (187, 182), (188, 185), (191, 186), (194, 187), (197, 188), (198, 191), (199, 194), (200, 197), (143, 198), (146, 199), (149, 200)], [(120, 30, 3, 31), (4, 48, 39, 2), (48, 57, 38, 39), (57, 66, 37, 38), (66, 75, 36, 37), (75, 84, 35, 36), (84, 93, 34, 35), (93, 102, 33, 34), (102, 111, 32, 33), (111, 120, 31, 32), (0, 13, 40, 12), (12, 40, 41, 11), (11, 41, 42, 10), (10, 42, 43, 9), (9, 43, 44, 8), (8, 44, 45, 7), (7, 45, 46, 6), (6, 46, 47, 5), (5, 47, 48, 4), (13, 14, 49, 40), (40, 49, 50, 41), (41, 50, 51, 42), (42, 51, 52, 43), (43, 52, 53, 44), (44, 53, 54, 45), (45, 54, 55, 46), (46, 55, 56, 47), (47, 56, 57, 48), (14, 15, 58, 49), (49, 58, 59, 50), (50, 59, 60, 51), (51, 60, 61, 52), (52, 61, 62, 53), (53, 62, 63, 54), (54, 63, 64, 55), (55, 64, 65, 56), (56, 65, 66, 57), (15, 16, 67, 58), (58, 67, 68, 59), (59, 68, 69, 60), (60, 69, 70, 61), (61, 70, 71, 62), (62, 71, 72, 63), (63, 72, 73, 64), (64, 73, 74, 65), (65, 74, 75, 66), (16, 17, 76, 67), (67, 76, 77, 68), (68, 77, 78, 69), (69, 78, 79, 70), (70, 79, 80, 71), (71, 80, 81, 72), (72, 81, 82, 73), (73, 82, 83, 74), (74, 83, 84, 75), (17, 18, 85, 76), (76, 85, 86, 77), (77, 86, 87, 78), (78, 87, 88, 79), (79, 88, 89, 80), (80, 89, 90, 81), (81, 90, 91, 82), (82, 91, 92, 83), (83, 92, 93, 84), (18, 19, 94, 85), (85, 94, 95, 86), (86, 95, 96, 87), (87, 96, 97, 88), (88, 97, 98, 89), (89, 98, 99, 90), (90, 99, 100, 91), (91, 100, 101, 92), (92, 101, 102, 93), (19, 20, 103, 94), (94, 103, 104, 95), (95, 104, 105, 96), (96, 105, 106, 97), (97, 106, 107, 98), (98, 107, 108, 99), (99, 108, 109, 100), (100, 109, 110, 101), (101, 110, 111, 102), (20, 21, 112, 103), (103, 112, 113, 104), (104, 113, 114, 105), (105, 114, 115, 106), (106, 115, 116, 107), (107, 116, 117, 108), (108, 117, 118, 109), (109, 118, 119, 110), (110, 119, 120, 111), (21, 1, 22, 112), (112, 22, 23, 113), (113, 23, 24, 114), (114, 24, 25, 115), (115, 25, 26, 116), (116, 26, 27, 117), (117, 27, 28, 118), (118, 28, 29, 119), (119, 29, 30, 120)])
_uv = me_plane_002.uv_layers.new(name='UVMap')
_uv.uv.foreach_set('vector', [0.9, 0.9, 1.0, 0.9, 1.0, 1.0, 0.9, 1.0, 0.0, 0.9, 0.1, 0.9, 0.1, 1.0, 0.0, 1.0, 0.1, 0.9, 0.2, 0.9, 0.2, 1.0, 0.1, 1.0, 0.2, 0.9, 0.3, 0.9, 0.3, 1.0, 0.2, 1.0, 0.3, 0.9, 0.4, 0.9, 0.4, 1.0, 0.3, 1.0, 0.4, 0.9, 0.5, 0.9, 0.5, 1.0, 0.4, 1.0, 0.5, 0.9, 0.6, 0.9, 0.6, 1.0, 0.5, 1.0, 0.6, 0.9, 0.7, 0.9, 0.7, 1.0, 0.6, 1.0, 0.7, 0.9, 0.8, 0.9, 0.8, 1.0, 0.7, 1.0, 0.8, 0.9, 0.9, 0.9, 0.9, 1.0, 0.8, 1.0, 0.0, 0.0, 0.1, 0.0, 0.1, 0.1, 0.0, 0.1, 0.0, 0.1, 0.1, 0.1, 0.1, 0.2, 0.0, 0.2, 0.0, 0.2, 0.1, 0.2, 0.1, 0.3, 0.0, 0.3, 0.0, 0.3, 0.1, 0.3, 0.1, 0.4, 0.0, 0.4, 0.0, 0.4, 0.1, 0.4, 0.1, 0.5, 0.0, 0.5, 0.0, 0.5, 0.1, 0.5, 0.1, 0.6, 0.0, 0.6, 0.0, 0.6, 0.1, 0.6, 0.1, 0.7, 0.0, 0.7, 0.0, 0.7, 0.1, 0.7, 0.1, 0.8, 0.0, 0.8, 0.0, 0.8, 0.1, 0.8, 0.1, 0.9, 0.0, 0.9, 0.1, 0.0, 0.2, 0.0, 0.2, 0.1, 0.1, 0.1, 0.1, 0.1, 0.2, 0.1, 0.2, 0.2, 0.1, 0.2, 0.1, 0.2, 0.2, 0.2, 0.2, 0.3, 0.1, 0.3, 0.1, 0.3, 0.2, 0.3, 0.2, 0.4, 0.1, 0.4, 0.1, 0.4, 0.2, 0.4, 0.2, 0.5, 0.1, 0.5, 0.1, 0.5, 0.2, 0.5, 0.2, 0.6, 0.1, 0.6, 0.1, 0.6, 0.2, 0.6, 0.2, 0.7, 0.1, 0.7, 0.1, 0.7, 0.2, 0.7, 0.2, 0.8, 0.1, 0.8, 0.1, 0.8, 0.2, 0.8, 0.2, 0.9, 0.1, 0.9, 0.2, 0.0, 0.3, 0.0, 0.3, 0.1, 0.2, 0.1, 0.2, 0.1, 0.3, 0.1, 0.3, 0.2, 0.2, 0.2, 0.2, 0.2, 0.3, 0.2, 0.3, 0.3, 0.2, 0.3, 0.2, 0.3, 0.3, 0.3, 0.3, 0.4, 0.2, 0.4, 0.2, 0.4, 0.3, 0.4, 0.3, 0.5, 0.2, 0.5, 0.2, 0.5, 0.3, 0.5, 0.3, 0.6, 0.2, 0.6, 0.2, 0.6, 0.3, 0.6, 0.3, 0.7, 0.2, 0.7, 0.2, 0.7, 0.3, 0.7, 0.3, 0.8, 0.2, 0.8, 0.2, 0.8, 0.3, 0.8, 0.3, 0.9, 0.2, 0.9, 0.3, 0.0, 0.4, 0.0, 0.4, 0.1, 0.3, 0.1, 0.3, 0.1, 0.4, 0.1, 0.4, 0.2, 0.3, 0.2, 0.3, 0.2, 0.4, 0.2, 0.4, 0.3, 0.3, 0.3, 0.3, 0.3, 0.4, 0.3, 0.4, 0.4, 0.3, 0.4, 0.3, 0.4, 0.4, 0.4, 0.4, 0.5, 0.3, 0.5, 0.3, 0.5, 0.4, 0.5, 0.4, 0.6, 0.3, 0.6, 0.3, 0.6, 0.4, 0.6, 0.4, 0.7, 0.3, 0.7, 0.3, 0.7, 0.4, 0.7, 0.4, 0.8, 0.3, 0.8, 0.3, 0.8, 0.4, 0.8, 0.4, 0.9, 0.3, 0.9, 0.4, 0.0, 0.5, 0.0, 0.5, 0.1, 0.4, 0.1, 0.4, 0.1, 0.5, 0.1, 0.5, 0.2, 0.4, 0.2, 0.4, 0.2, 0.5, 0.2, 0.5, 0.3, 0.4, 0.3, 0.4, 0.3, 0.5, 0.3, 0.5, 0.4, 0.4, 0.4, 0.4, 0.4, 0.5, 0.4, 0.5, 0.5, 0.4, 0.5, 0.4, 0.5, 0.5, 0.5, 0.5, 0.6, 0.4, 0.6, 0.4, 0.6, 0.5, 0.6, 0.5, 0.7, 0.4, 0.7, 0.4, 0.7, 0.5, 0.7, 0.5, 0.8, 0.4, 0.8, 0.4, 0.8, 0.5, 0.8, 0.5, 0.9, 0.4, 0.9, 0.5, 0.0, 0.6, 0.0, 0.6, 0.1, 0.5, 0.1, 0.5, 0.1, 0.6, 0.1, 0.6, 0.2, 0.5, 0.2, 0.5, 0.2, 0.6, 0.2, 0.6, 0.3, 0.5, 0.3, 0.5, 0.3, 0.6, 0.3, 0.6, 0.4, 0.5, 0.4, 0.5, 0.4, 0.6, 0.4, 0.6, 0.5, 0.5, 0.5, 0.5, 0.5, 0.6, 0.5, 0.6, 0.6, 0.5, 0.6, 0.5, 0.6, 0.6, 0.6, 0.6, 0.7, 0.5, 0.7, 0.5, 0.7, 0.6, 0.7, 0.6, 0.8, 0.5, 0.8, 0.5, 0.8, 0.6, 0.8, 0.6, 0.9, 0.5, 0.9, 0.6, 0.0, 0.7, 0.0, 0.7, 0.1, 0.6, 0.1, 0.6, 0.1, 0.7, 0.1, 0.7, 0.2, 0.6, 0.2, 0.6, 0.2, 0.7, 0.2, 0.7, 0.3, 0.6, 0.3, 0.6, 0.3, 0.7, 0.3, 0.7, 0.4, 0.6, 0.4, 0.6, 0.4, 0.7, 0.4, 0.7, 0.5, 0.6, 0.5, 0.6, 0.5, 0.7, 0.5, 0.7, 0.6, 0.6, 0.6, 0.6, 0.6, 0.7, 0.6, 0.7, 0.7, 0.6, 0.7, 0.6, 0.7, 0.7, 0.7, 0.7, 0.8, 0.6, 0.8, 0.6, 0.8, 0.7, 0.8, 0.7, 0.9, 0.6, 0.9, 0.7, 0.0, 0.8, 0.0, 0.8, 0.1, 0.7, 0.1, 0.7, 0.1, 0.8, 0.1, 0.8, 0.2, 0.7, 0.2, 0.7, 0.2, 0.8, 0.2, 0.8, 0.3, 0.7, 0.3, 0.7, 0.3, 0.8, 0.3, 0.8, 0.4, 0.7, 0.4, 0.7, 0.4, 0.8, 0.4, 0.8, 0.5, 0.7, 0.5, 0.7, 0.5, 0.8, 0.5, 0.8, 0.6, 0.7, 0.6, 0.7, 0.6, 0.8, 0.6, 0.8, 0.7, 0.7, 0.7, 0.7, 0.7, 0.8, 0.7, 0.8, 0.8, 0.7, 0.8, 0.7, 0.8, 0.8, 0.8, 0.8, 0.9, 0.7, 0.9, 0.8, 0.0, 0.9, 0.0, 0.9, 0.1, 0.8, 0.1, 0.8, 0.1, 0.9, 0.1, 0.9, 0.2, 0.8, 0.2, 0.8, 0.2, 0.9, 0.2, 0.9, 0.3, 0.8, 0.3, 0.8, 0.3, 0.9, 0.3, 0.9, 0.4, 0.8, 0.4, 0.8, 0.4, 0.9, 0.4, 0.9, 0.5, 0.8, 0.5, 0.8, 0.5, 0.9, 0.5, 0.9, 0.6, 0.8, 0.6, 0.8, 0.6, 0.9, 0.6, 0.9, 0.7, 0.8, 0.7, 0.8, 0.7, 0.9, 0.7, 0.9, 0.8, 0.8, 0.8, 0.8, 0.8, 0.9, 0.8, 0.9, 0.9, 0.8, 0.9, 0.9, 0.0, 1.0, 0.0, 1.0, 0.1, 0.9, 0.1, 0.9, 0.1, 1.0, 0.1, 1.0, 0.2, 0.9, 0.2, 0.9, 0.2, 1.0, 0.2, 1.0, 0.3, 0.9, 0.3, 0.9, 0.3, 1.0, 0.3, 1.0, 0.4, 0.9, 0.4, 0.9, 0.4, 1.0, 0.4, 1.0, 0.5, 0.9, 0.5, 0.9, 0.5, 1.0, 0.5, 1.0, 0.6, 0.9, 0.6, 0.9, 0.6, 1.0, 0.6, 1.0, 0.7, 0.9, 0.7, 0.9, 0.7, 1.0, 0.7, 1.0, 0.8, 0.9, 0.8, 0.9, 0.8, 1.0, 0.8, 1.0, 0.9, 0.9, 0.9])
me_plane_002.materials.append(mat_material_002)
me_plane_002.materials.append(mat_material_003)
me_plane_002.materials.append(None)
me_plane_002.use_remesh_fix_poles = True
me_plane_002.use_remesh_preserve_attributes = False
me_plane_002.use_mirror_vertex_groups = False
me_plane_002.update()
me_plane_003 = bpy.data.meshes.new('Plane.003')
me_plane_003.from_pydata([(-0.9962, -1.001, -0.03997), (1.004, -1.001, -0.03997), (-0.9982, 0.9995, -0.01882), (1.002, 0.9995, -0.01882), (-0.9962, 0.7989, -0.03997), (-0.9962, 0.5989, -0.03997), (-0.9962, 0.3989, -0.03997), (-0.9962, 0.1989, -0.03997), (-0.9962, -0.001092, -0.03997), (-0.9962, -0.2011, -0.03997), (-0.9962, -0.4011, -0.03997), (-0.9962, -0.6011, -0.03997), (-0.9962, -0.8011, -0.03997), (-0.7962, -1.001, -0.03997), (-0.5962, -1.001, -0.03997), (-0.3962, -1.001, -0.03997), (-0.1962, -1.001, -0.03997), (0.003795, -1.001, -0.03997), (0.2038, -1.001, -0.03997), (0.4038, -1.001, -0.03997), (0.6038, -1.001, -0.03997), (0.8038, -1.001, -0.03997), (1.004, -0.8011, -0.03997), (1.004, -0.6011, -0.03997), (1.004, -0.4011, -0.03997), (1.004, -0.2011, -0.03997), (1.004, -0.001092, -0.03997), (1.004, 0.1989, -0.03997), (1.004, 0.3989, -0.03997), (1.004, 0.5989, -0.03997), (1.004, 0.7989, -0.03997), (0.8018, 0.9995, -0.01882), (0.6018, 0.9995, -0.01882), (0.4018, 0.9995, -0.01882), (0.2018, 0.9995, -0.01882), (0.001787, 0.9995, -0.01882), (-0.1982, 0.9995, -0.01882), (-0.3982, 0.9995, -0.01882), (-0.5982, 0.9995, -0.01882), (-0.7982, 0.9995, -0.01882), (-0.7982, -0.8005, -0.01882), (-0.7982, -0.6005, -0.01882), (-0.7962, -0.4011, -0.03997), (-0.7982, -0.2005, -0.01882), (-0.7982, -0.0005141, -0.01882), (-0.7962, 0.1989, -0.03997), (-0.7982, 0.3995, -0.01882), (-0.7982, 0.5995, -0.01882), (-0.7962, 0.7989, -0.03997), (-0.5962, -0.8011, -0.03997), (-0.5962, -0.6011, -0.03997), (-0.5962, -0.4011, -0.03997), (-0.5962, -0.2011, -0.03997), (-0.5962, -0.001092, -0.03997), (-0.5962, 0.1989, -0.03997), (-0.5962, 0.3989, -0.03997), (-0.5962, 0.5989, -0.03997), (-0.5962, 0.7989, -0.03997), (-0.3982, -0.8005, -0.01882), (-0.3982, -0.6005, -0.01882), (-0.3962, -0.4011, -0.03997), (-0.3982, -0.2005, -0.01882), (-0.3982, -0.0005141, -0.01882), (-0.3962, 0.1989, -0.03997), (-0.3982, 0.3995, -0.01882), (-0.3982, 0.5995, -0.01882), (-0.3962, 0.7989, -0.03997), (-0.1962, -0.8011, -0.03997), (-0.1962, -0.6011, -0.03997), (-0.1962, -0.4011, -0.03997), (-0.1962, -0.2011, -0.03997), (-0.1962, -0.001092, -0.03997), (-0.1962, 0.1989, -0.03997), (-0.1962, 0.3989, -0.03997), (-0.1962, 0.5989, -0.03997), (-0.1962, 0.7989, -0.03997), (0.001787, -0.8005, -0.01882), (0.001787, -0.6005, -0.01882), (0.003795, -0.4011, -0.03997), (0.001787, -0.2005, -0.01882), (0.001787, -0.0005141, -0.01882), (0.003795, 0.1989, -0.03997), (0.001787, 0.3995, -0.01882), (0.001787, 0.5995, -0.01882), (0.003795, 0.7989, -0.03997), (0.2038, -0.8011, -0.03997), (0.2038, -0.6011, -0.03997), (0.2038, -0.4011, -0.03997), (0.2038, -0.2011, -0.03997), (0.2038, -0.001092, -0.03997), (0.2038, 0.1989, -0.03997), (0.2038, 0.3989, -0.03997), (0.2038, 0.5989, -0.03997), (0.2038, 0.7989, -0.03997), (0.4018, -0.8005, -0.01882), (0.4018, -0.6005, -0.01882), (0.4038, -0.4011, -0.03997), (0.4018, -0.2005, -0.01882), (0.4018, -0.0005141, -0.01882), (0.4038, 0.1989, -0.03997), (0.4018, 0.3995, -0.01882), (0.4018, 0.5995, -0.01882), (0.4038, 0.7989, -0.03997), (0.6038, -0.8011, -0.03997), (0.6038, -0.6011, -0.03997), (0.6038, -0.4011, -0.03997), (0.6038, -0.2011, -0.03997), (0.6038, -0.001092, -0.03997), (0.6038, 0.1989, -0.03997), (0.6038, 0.3989, -0.03997), (0.6038, 0.5989, -0.03997), (0.6038, 0.7989, -0.03997), (0.8018, -0.8005, -0.01882), (0.8018, -0.6005, -0.01882), (0.8038, -0.4011, -0.03997), (0.8018, -0.2005, -0.01882), (0.8018, -0.0005141, -0.01882), (0.8038, 0.1989, -0.03997), (0.8018, 0.3995, -0.01882), (0.8018, 0.5995, -0.01882), (0.8038, 0.7989, -0.03997), (-0.9962, -1.001, -0.03997), (1.004, -1.001, -0.03997), (-0.9962, 0.7989, -0.03997), (-0.9962, 0.5989, -0.03997), (-0.9962, 0.3989, -0.03997), (-0.9962, 0.1989, -0.03997), (-0.9962, -0.001092, -0.03997), (-0.9962, -0.2011, -0.03997), (-0.9962, -0.4011, -0.03997), (-0.9962, -0.6011, -0.03997), (-0.9962, -0.8011, -0.03997), (-0.7962, -1.001, -0.03997), (-0.5962, -1.001, -0.03997), (-0.3962, -1.001, -0.03997), (-0.1962, -1.001, -0.03997), (0.003795, -1.001, -0.03997), (0.2038, -1.001, -0.03997), (0.4038, -1.001, -0.03997), (0.6038, -1.001, -0.03997), (0.8038, -1.001, -0.03997), (1.004, -0.8011, -0.03997), (1.004, -0.6011, -0.03997), (1.004, -0.4011, -0.03997), (1.004, -0.2011, -0.03997), (1.004, -0.001092, -0.03997), (1.004, 0.1989, -0.03997), (1.004, 0.3989, -0.03997), (1.004, 0.5989, -0.03997), (1.004, 0.7989, -0.03997), (-0.7962, -0.4011, -0.03997), (-0.7962, 0.1989, -0.03997), (-0.7962, 0.7989, -0.03997), (-0.5962, -0.8011, -0.03997), (-0.5962, -0.6011, -0.03997), (-0.5962, -0.4011, -0.03997), (-0.5962, -0.2011, -0.03997), (-0.5962, -0.001092, -0.03997), (-0.5962, 0.1989, -0.03997), (-0.5962, 0.3989, -0.03997), (-0.5962, 0.5989, -0.03997), (-0.5962, 0.7989, -0.03997), (-0.3962, -0.4011, -0.03997), (-0.3962, 0.1989, -0.03997), (-0.3962, 0.7989, -0.03997), (-0.1962, -0.8011, -0.03997), (-0.1962, -0.6011, -0.03997), (-0.1962, -0.4011, -0.03997), (-0.1962, -0.2011, -0.03997), (-0.1962, -0.001092, -0.03997), (-0.1962, 0.1989, -0.03997), (-0.1962, 0.3989, -0.03997), (-0.1962, 0.5989, -0.03997), (-0.1962, 0.7989, -0.03997), (0.003795, -0.4011, -0.03997), (0.003795, 0.1989, -0.03997), (0.003795, 0.7989, -0.03997), (0.2038, -0.8011, -0.03997), (0.2038, -0.6011, -0.03997), (0.2038, -0.4011, -0.03997), (0.2038, -0.2011, -0.03997), (0.2038, -0.001092, -0.03997), (0.2038, 0.1989, -0.03997), (0.2038, 0.3989, -0.03997), (0.2038, 0.5989, -0.03997), (0.2038, 0.7989, -0.03997), (0.4038, -0.4011, -0.03997), (0.4038, 0.1989, -0.03997), (0.4038, 0.7989, -0.03997), (0.6038, -0.8011, -0.03997), (0.6038, -0.6011, -0.03997), (0.6038, -0.4011, -0.03997), (0.6038, -0.2011, -0.03997), (0.6038, -0.001092, -0.03997), (0.6038, 0.1989, -0.03997), (0.6038, 0.3989, -0.03997), (0.6038, 0.5989, -0.03997), (0.6038, 0.7989, -0.03997), (0.8038, -0.4011, -0.03997), (0.8038, 0.1989, -0.03997), (0.8038, 0.7989, -0.03997)], [(131, 121), (140, 122), (123, 124), (124, 125), (125, 126), (126, 127), (127, 128), (128, 129), (129, 130), (130, 131), (121, 132), (132, 133), (133, 134), (134, 135), (135, 136), (136, 137), (137, 138), (138, 139), (139, 140), (122, 141), (141, 142), (142, 143), (143, 144), (144, 145), (145, 146), (146, 147), (147, 148), (148, 149), (133, 153), (153, 154), (154, 155), (155, 156), (156, 157), (157, 158), (158, 159), (159, 160), (160, 161), (135, 165), (165, 166), (166, 167), (167, 168), (168, 169), (169, 170), (170, 171), (171, 172), (172, 173), (137, 177), (177, 178), (178, 179), (179, 180), (180, 181), (181, 182), (182, 183), (183, 184), (184, 185), (139, 189), (189, 190), (190, 191), (191, 192), (192, 193), (193, 194), (194, 195), (195, 196), (196, 197), (150, 129), (151, 126), (152, 123), (155, 150), (158, 151), (161, 152), (162, 155), (163, 158), (164, 161), (167, 162), (170, 163), (173, 164), (174, 167), (175, 170), (176, 173), (179, 174), (182, 175), (185, 176), (186, 179), (187, 182), (188, 185), (191, 186), (194, 187), (197, 188), (198, 191), (199, 194), (200, 197), (143, 198), (146, 199), (149, 200)], [(120, 30, 3, 31), (4, 48, 39, 2), (48, 57, 38, 39), (57, 66, 37, 38), (66, 75, 36, 37), (75, 84, 35, 36), (84, 93, 34, 35), (93, 102, 33, 34), (102, 111, 32, 33), (111, 120, 31, 32), (0, 13, 40, 12), (12, 40, 41, 11), (11, 41, 42, 10), (10, 42, 43, 9), (9, 43, 44, 8), (8, 44, 45, 7), (7, 45, 46, 6), (6, 46, 47, 5), (5, 47, 48, 4), (13, 14, 49, 40), (40, 49, 50, 41), (41, 50, 51, 42), (42, 51, 52, 43), (43, 52, 53, 44), (44, 53, 54, 45), (45, 54, 55, 46), (46, 55, 56, 47), (47, 56, 57, 48), (14, 15, 58, 49), (49, 58, 59, 50), (50, 59, 60, 51), (51, 60, 61, 52), (52, 61, 62, 53), (53, 62, 63, 54), (54, 63, 64, 55), (55, 64, 65, 56), (56, 65, 66, 57), (15, 16, 67, 58), (58, 67, 68, 59), (59, 68, 69, 60), (60, 69, 70, 61), (61, 70, 71, 62), (62, 71, 72, 63), (63, 72, 73, 64), (64, 73, 74, 65), (65, 74, 75, 66), (16, 17, 76, 67), (67, 76, 77, 68), (68, 77, 78, 69), (69, 78, 79, 70), (70, 79, 80, 71), (71, 80, 81, 72), (72, 81, 82, 73), (73, 82, 83, 74), (74, 83, 84, 75), (17, 18, 85, 76), (76, 85, 86, 77), (77, 86, 87, 78), (78, 87, 88, 79), (79, 88, 89, 80), (80, 89, 90, 81), (81, 90, 91, 82), (82, 91, 92, 83), (83, 92, 93, 84), (18, 19, 94, 85), (85, 94, 95, 86), (86, 95, 96, 87), (87, 96, 97, 88), (88, 97, 98, 89), (89, 98, 99, 90), (90, 99, 100, 91), (91, 100, 101, 92), (92, 101, 102, 93), (19, 20, 103, 94), (94, 103, 104, 95), (95, 104, 105, 96), (96, 105, 106, 97), (97, 106, 107, 98), (98, 107, 108, 99), (99, 108, 109, 100), (100, 109, 110, 101), (101, 110, 111, 102), (20, 21, 112, 103), (103, 112, 113, 104), (104, 113, 114, 105), (105, 114, 115, 106), (106, 115, 116, 107), (107, 116, 117, 108), (108, 117, 118, 109), (109, 118, 119, 110), (110, 119, 120, 111), (21, 1, 22, 112), (112, 22, 23, 113), (113, 23, 24, 114), (114, 24, 25, 115), (115, 25, 26, 116), (116, 26, 27, 117), (117, 27, 28, 118), (118, 28, 29, 119), (119, 29, 30, 120)])
_uv = me_plane_003.uv_layers.new(name='UVMap')
_uv.uv.foreach_set('vector', [0.9, 0.9, 1.0, 0.9, 1.0, 1.0, 0.9, 1.0, 0.0, 0.9, 0.1, 0.9, 0.1, 1.0, 0.0, 1.0, 0.1, 0.9, 0.2, 0.9, 0.2, 1.0, 0.1, 1.0, 0.2, 0.9, 0.3, 0.9, 0.3, 1.0, 0.2, 1.0, 0.3, 0.9, 0.4, 0.9, 0.4, 1.0, 0.3, 1.0, 0.4, 0.9, 0.5, 0.9, 0.5, 1.0, 0.4, 1.0, 0.5, 0.9, 0.6, 0.9, 0.6, 1.0, 0.5, 1.0, 0.6, 0.9, 0.7, 0.9, 0.7, 1.0, 0.6, 1.0, 0.7, 0.9, 0.8, 0.9, 0.8, 1.0, 0.7, 1.0, 0.8, 0.9, 0.9, 0.9, 0.9, 1.0, 0.8, 1.0, 0.0, 0.0, 0.1, 0.0, 0.1, 0.1, 0.0, 0.1, 0.0, 0.1, 0.1, 0.1, 0.1, 0.2, 0.0, 0.2, 0.0, 0.2, 0.1, 0.2, 0.1, 0.3, 0.0, 0.3, 0.0, 0.3, 0.1, 0.3, 0.1, 0.4, 0.0, 0.4, 0.0, 0.4, 0.1, 0.4, 0.1, 0.5, 0.0, 0.5, 0.0, 0.5, 0.1, 0.5, 0.1, 0.6, 0.0, 0.6, 0.0, 0.6, 0.1, 0.6, 0.1, 0.7, 0.0, 0.7, 0.0, 0.7, 0.1, 0.7, 0.1, 0.8, 0.0, 0.8, 0.0, 0.8, 0.1, 0.8, 0.1, 0.9, 0.0, 0.9, 0.1, 0.0, 0.2, 0.0, 0.2, 0.1, 0.1, 0.1, 0.1, 0.1, 0.2, 0.1, 0.2, 0.2, 0.1, 0.2, 0.1, 0.2, 0.2, 0.2, 0.2, 0.3, 0.1, 0.3, 0.1, 0.3, 0.2, 0.3, 0.2, 0.4, 0.1, 0.4, 0.1, 0.4, 0.2, 0.4, 0.2, 0.5, 0.1, 0.5, 0.1, 0.5, 0.2, 0.5, 0.2, 0.6, 0.1, 0.6, 0.1, 0.6, 0.2, 0.6, 0.2, 0.7, 0.1, 0.7, 0.1, 0.7, 0.2, 0.7, 0.2, 0.8, 0.1, 0.8, 0.1, 0.8, 0.2, 0.8, 0.2, 0.9, 0.1, 0.9, 0.2, 0.0, 0.3, 0.0, 0.3, 0.1, 0.2, 0.1, 0.2, 0.1, 0.3, 0.1, 0.3, 0.2, 0.2, 0.2, 0.2, 0.2, 0.3, 0.2, 0.3, 0.3, 0.2, 0.3, 0.2, 0.3, 0.3, 0.3, 0.3, 0.4, 0.2, 0.4, 0.2, 0.4, 0.3, 0.4, 0.3, 0.5, 0.2, 0.5, 0.2, 0.5, 0.3, 0.5, 0.3, 0.6, 0.2, 0.6, 0.2, 0.6, 0.3, 0.6, 0.3, 0.7, 0.2, 0.7, 0.2, 0.7, 0.3, 0.7, 0.3, 0.8, 0.2, 0.8, 0.2, 0.8, 0.3, 0.8, 0.3, 0.9, 0.2, 0.9, 0.3, 0.0, 0.4, 0.0, 0.4, 0.1, 0.3, 0.1, 0.3, 0.1, 0.4, 0.1, 0.4, 0.2, 0.3, 0.2, 0.3, 0.2, 0.4, 0.2, 0.4, 0.3, 0.3, 0.3, 0.3, 0.3, 0.4, 0.3, 0.4, 0.4, 0.3, 0.4, 0.3, 0.4, 0.4, 0.4, 0.4, 0.5, 0.3, 0.5, 0.3, 0.5, 0.4, 0.5, 0.4, 0.6, 0.3, 0.6, 0.3, 0.6, 0.4, 0.6, 0.4, 0.7, 0.3, 0.7, 0.3, 0.7, 0.4, 0.7, 0.4, 0.8, 0.3, 0.8, 0.3, 0.8, 0.4, 0.8, 0.4, 0.9, 0.3, 0.9, 0.4, 0.0, 0.5, 0.0, 0.5, 0.1, 0.4, 0.1, 0.4, 0.1, 0.5, 0.1, 0.5, 0.2, 0.4, 0.2, 0.4, 0.2, 0.5, 0.2, 0.5, 0.3, 0.4, 0.3, 0.4, 0.3, 0.5, 0.3, 0.5, 0.4, 0.4, 0.4, 0.4, 0.4, 0.5, 0.4, 0.5, 0.5, 0.4, 0.5, 0.4, 0.5, 0.5, 0.5, 0.5, 0.6, 0.4, 0.6, 0.4, 0.6, 0.5, 0.6, 0.5, 0.7, 0.4, 0.7, 0.4, 0.7, 0.5, 0.7, 0.5, 0.8, 0.4, 0.8, 0.4, 0.8, 0.5, 0.8, 0.5, 0.9, 0.4, 0.9, 0.5, 0.0, 0.6, 0.0, 0.6, 0.1, 0.5, 0.1, 0.5, 0.1, 0.6, 0.1, 0.6, 0.2, 0.5, 0.2, 0.5, 0.2, 0.6, 0.2, 0.6, 0.3, 0.5, 0.3, 0.5, 0.3, 0.6, 0.3, 0.6, 0.4, 0.5, 0.4, 0.5, 0.4, 0.6, 0.4, 0.6, 0.5, 0.5, 0.5, 0.5, 0.5, 0.6, 0.5, 0.6, 0.6, 0.5, 0.6, 0.5, 0.6, 0.6, 0.6, 0.6, 0.7, 0.5, 0.7, 0.5, 0.7, 0.6, 0.7, 0.6, 0.8, 0.5, 0.8, 0.5, 0.8, 0.6, 0.8, 0.6, 0.9, 0.5, 0.9, 0.6, 0.0, 0.7, 0.0, 0.7, 0.1, 0.6, 0.1, 0.6, 0.1, 0.7, 0.1, 0.7, 0.2, 0.6, 0.2, 0.6, 0.2, 0.7, 0.2, 0.7, 0.3, 0.6, 0.3, 0.6, 0.3, 0.7, 0.3, 0.7, 0.4, 0.6, 0.4, 0.6, 0.4, 0.7, 0.4, 0.7, 0.5, 0.6, 0.5, 0.6, 0.5, 0.7, 0.5, 0.7, 0.6, 0.6, 0.6, 0.6, 0.6, 0.7, 0.6, 0.7, 0.7, 0.6, 0.7, 0.6, 0.7, 0.7, 0.7, 0.7, 0.8, 0.6, 0.8, 0.6, 0.8, 0.7, 0.8, 0.7, 0.9, 0.6, 0.9, 0.7, 0.0, 0.8, 0.0, 0.8, 0.1, 0.7, 0.1, 0.7, 0.1, 0.8, 0.1, 0.8, 0.2, 0.7, 0.2, 0.7, 0.2, 0.8, 0.2, 0.8, 0.3, 0.7, 0.3, 0.7, 0.3, 0.8, 0.3, 0.8, 0.4, 0.7, 0.4, 0.7, 0.4, 0.8, 0.4, 0.8, 0.5, 0.7, 0.5, 0.7, 0.5, 0.8, 0.5, 0.8, 0.6, 0.7, 0.6, 0.7, 0.6, 0.8, 0.6, 0.8, 0.7, 0.7, 0.7, 0.7, 0.7, 0.8, 0.7, 0.8, 0.8, 0.7, 0.8, 0.7, 0.8, 0.8, 0.8, 0.8, 0.9, 0.7, 0.9, 0.8, 0.0, 0.9, 0.0, 0.9, 0.1, 0.8, 0.1, 0.8, 0.1, 0.9, 0.1, 0.9, 0.2, 0.8, 0.2, 0.8, 0.2, 0.9, 0.2, 0.9, 0.3, 0.8, 0.3, 0.8, 0.3, 0.9, 0.3, 0.9, 0.4, 0.8, 0.4, 0.8, 0.4, 0.9, 0.4, 0.9, 0.5, 0.8, 0.5, 0.8, 0.5, 0.9, 0.5, 0.9, 0.6, 0.8, 0.6, 0.8, 0.6, 0.9, 0.6, 0.9, 0.7, 0.8, 0.7, 0.8, 0.7, 0.9, 0.7, 0.9, 0.8, 0.8, 0.8, 0.8, 0.8, 0.9, 0.8, 0.9, 0.9, 0.8, 0.9, 0.9, 0.0, 1.0, 0.0, 1.0, 0.1, 0.9, 0.1, 0.9, 0.1, 1.0, 0.1, 1.0, 0.2, 0.9, 0.2, 0.9, 0.2, 1.0, 0.2, 1.0, 0.3, 0.9, 0.3, 0.9, 0.3, 1.0, 0.3, 1.0, 0.4, 0.9, 0.4, 0.9, 0.4, 1.0, 0.4, 1.0, 0.5, 0.9, 0.5, 0.9, 0.5, 1.0, 0.5, 1.0, 0.6, 0.9, 0.6, 0.9, 0.6, 1.0, 0.6, 1.0, 0.7, 0.9, 0.7, 0.9, 0.7, 1.0, 0.7, 1.0, 0.8, 0.9, 0.8, 0.9, 0.8, 1.0, 0.8, 1.0, 0.9, 0.9, 0.9])
me_plane_003.materials.append(mat_material_005)
me_plane_003.materials.append(mat_material_004)
me_plane_003.use_remesh_fix_poles = True
me_plane_003.use_remesh_preserve_attributes = False
me_plane_003.use_mirror_vertex_groups = False
me_plane_003.update()
me_plane_004 = bpy.data.meshes.new('Plane.004')
me_plane_004.from_pydata([(-0.9962, -1.001, -0.03997), (1.004, -1.001, -0.03997), (-0.9982, 0.9995, -0.01882), (1.002, 0.9995, -0.01882), (-0.9962, 0.7989, -0.03997), (-0.9962, 0.5989, -0.03997), (-0.9962, 0.3989, -0.03997), (-0.9962, 0.1989, -0.03997), (-0.9962, -0.001092, -0.03997), (-0.9962, -0.2011, -0.03997), (-0.9962, -0.4011, -0.03997), (-0.9962, -0.6011, -0.03997), (-0.9962, -0.8011, -0.03997), (-0.7962, -1.001, -0.03997), (-0.5962, -1.001, -0.03997), (-0.3962, -1.001, -0.03997), (-0.1962, -1.001, -0.03997), (0.003795, -1.001, -0.03997), (0.2038, -1.001, -0.03997), (0.4038, -1.001, -0.03997), (0.6038, -1.001, -0.03997), (0.8038, -1.001, -0.03997), (1.004, -0.8011, -0.03997), (1.004, -0.6011, -0.03997), (1.004, -0.4011, -0.03997), (1.004, -0.2011, -0.03997), (1.004, -0.001092, -0.03997), (1.004, 0.1989, -0.03997), (1.004, 0.3989, -0.03997), (1.004, 0.5989, -0.03997), (1.004, 0.7989, -0.03997), (0.8018, 0.9995, -0.01882), (0.6018, 0.9995, -0.01882), (0.4018, 0.9995, -0.01882), (0.2018, 0.9995, -0.01882), (0.001787, 0.9995, -0.01882), (-0.1982, 0.9995, -0.01882), (-0.3982, 0.9995, -0.01882), (-0.5982, 0.9995, -0.01882), (-0.7982, 0.9995, -0.01882), (-0.7982, -0.8005, -0.01882), (-0.7982, -0.6005, -0.01882), (-0.7962, -0.4011, -0.03997), (-0.7982, -0.2005, -0.01882), (-0.7982, -0.0005141, -0.01882), (-0.7962, 0.1989, -0.03997), (-0.7982, 0.3995, -0.01882), (-0.7982, 0.5995, -0.01882), (-0.7962, 0.7989, -0.03997), (-0.5962, -0.8011, -0.03997), (-0.5962, -0.6011, -0.03997), (-0.5962, -0.4011, -0.03997), (-0.5962, -0.2011, -0.03997), (-0.5962, -0.001092, -0.03997), (-0.5962, 0.1989, -0.03997), (-0.5962, 0.3989, -0.03997), (-0.5962, 0.5989, -0.03997), (-0.5962, 0.7989, -0.03997), (-0.3982, -0.8005, -0.01882), (-0.3982, -0.6005, -0.01882), (-0.3962, -0.4011, -0.03997), (-0.3982, -0.2005, -0.01882), (-0.3982, -0.0005141, -0.01882), (-0.3962, 0.1989, -0.03997), (-0.3982, 0.3995, -0.01882), (-0.3982, 0.5995, -0.01882), (-0.3962, 0.7989, -0.03997), (-0.1962, -0.8011, -0.03997), (-0.1962, -0.6011, -0.03997), (-0.1962, -0.4011, -0.03997), (-0.1962, -0.2011, -0.03997), (-0.1962, -0.001092, -0.03997), (-0.1962, 0.1989, -0.03997), (-0.1962, 0.3989, -0.03997), (-0.1962, 0.5989, -0.03997), (-0.1962, 0.7989, -0.03997), (0.001787, -0.8005, -0.01882), (0.001787, -0.6005, -0.01882), (0.003795, -0.4011, -0.03997), (0.001787, -0.2005, -0.01882), (0.001787, -0.0005141, -0.01882), (0.003795, 0.1989, -0.03997), (0.001787, 0.3995, -0.01882), (0.001787, 0.5995, -0.01882), (0.003795, 0.7989, -0.03997), (0.2038, -0.8011, -0.03997), (0.2038, -0.6011, -0.03997), (0.2038, -0.4011, -0.03997), (0.2038, -0.2011, -0.03997), (0.2038, -0.001092, -0.03997), (0.2038, 0.1989, -0.03997), (0.2038, 0.3989, -0.03997), (0.2038, 0.5989, -0.03997), (0.2038, 0.7989, -0.03997), (0.4018, -0.8005, -0.01882), (0.4018, -0.6005, -0.01882), (0.4038, -0.4011, -0.03997), (0.4018, -0.2005, -0.01882), (0.4018, -0.0005141, -0.01882), (0.4038, 0.1989, -0.03997), (0.4018, 0.3995, -0.01882), (0.4018, 0.5995, -0.01882), (0.4038, 0.7989, -0.03997), (0.6038, -0.8011, -0.03997), (0.6038, -0.6011, -0.03997), (0.6038, -0.4011, -0.03997), (0.6038, -0.2011, -0.03997), (0.6038, -0.001092, -0.03997), (0.6038, 0.1989, -0.03997), (0.6038, 0.3989, -0.03997), (0.6038, 0.5989, -0.03997), (0.6038, 0.7989, -0.03997), (0.8018, -0.8005, -0.01882), (0.8018, -0.6005, -0.01882), (0.8038, -0.4011, -0.03997), (0.8018, -0.2005, -0.01882), (0.8018, -0.0005141, -0.01882), (0.8038, 0.1989, -0.03997), (0.8018, 0.3995, -0.01882), (0.8018, 0.5995, -0.01882), (0.8038, 0.7989, -0.03997), (-0.9962, -1.001, -0.03997), (1.004, -1.001, -0.03997), (-0.9962, 0.7989, -0.03997), (-0.9962, 0.5989, -0.03997), (-0.9962, 0.3989, -0.03997), (-0.9962, 0.1989, -0.03997), (-0.9962, -0.001092, -0.03997), (-0.9962, -0.2011, -0.03997), (-0.9962, -0.4011, -0.03997), (-0.9962, -0.6011, -0.03997), (-0.9962, -0.8011, -0.03997), (-0.7962, -1.001, -0.03997), (-0.5962, -1.001, -0.03997), (-0.3962, -1.001, -0.03997), (-0.1962, -1.001, -0.03997), (0.003795, -1.001, -0.03997), (0.2038, -1.001, -0.03997), (0.4038, -1.001, -0.03997), (0.6038, -1.001, -0.03997), (0.8038, -1.001, -0.03997), (1.004, -0.8011, -0.03997), (1.004, -0.6011, -0.03997), (1.004, -0.4011, -0.03997), (1.004, -0.2011, -0.03997), (1.004, -0.001092, -0.03997), (1.004, 0.1989, -0.03997), (1.004, 0.3989, -0.03997), (1.004, 0.5989, -0.03997), (1.004, 0.7989, -0.03997), (-0.7962, -0.4011, -0.03997), (-0.7962, 0.1989, -0.03997), (-0.7962, 0.7989, -0.03997), (-0.5962, -0.8011, -0.03997), (-0.5962, -0.6011, -0.03997), (-0.5962, -0.4011, -0.03997), (-0.5962, -0.2011, -0.03997), (-0.5962, -0.001092, -0.03997), (-0.5962, 0.1989, -0.03997), (-0.5962, 0.3989, -0.03997), (-0.5962, 0.5989, -0.03997), (-0.5962, 0.7989, -0.03997), (-0.3962, -0.4011, -0.03997), (-0.3962, 0.1989, -0.03997), (-0.3962, 0.7989, -0.03997), (-0.1962, -0.8011, -0.03997), (-0.1962, -0.6011, -0.03997), (-0.1962, -0.4011, -0.03997), (-0.1962, -0.2011, -0.03997), (-0.1962, -0.001092, -0.03997), (-0.1962, 0.1989, -0.03997), (-0.1962, 0.3989, -0.03997), (-0.1962, 0.5989, -0.03997), (-0.1962, 0.7989, -0.03997), (0.003795, -0.4011, -0.03997), (0.003795, 0.1989, -0.03997), (0.003795, 0.7989, -0.03997), (0.2038, -0.8011, -0.03997), (0.2038, -0.6011, -0.03997), (0.2038, -0.4011, -0.03997), (0.2038, -0.2011, -0.03997), (0.2038, -0.001092, -0.03997), (0.2038, 0.1989, -0.03997), (0.2038, 0.3989, -0.03997), (0.2038, 0.5989, -0.03997), (0.2038, 0.7989, -0.03997), (0.4038, -0.4011, -0.03997), (0.4038, 0.1989, -0.03997), (0.4038, 0.7989, -0.03997), (0.6038, -0.8011, -0.03997), (0.6038, -0.6011, -0.03997), (0.6038, -0.4011, -0.03997), (0.6038, -0.2011, -0.03997), (0.6038, -0.001092, -0.03997), (0.6038, 0.1989, -0.03997), (0.6038, 0.3989, -0.03997), (0.6038, 0.5989, -0.03997), (0.6038, 0.7989, -0.03997), (0.8038, -0.4011, -0.03997), (0.8038, 0.1989, -0.03997), (0.8038, 0.7989, -0.03997)], [(131, 121), (140, 122), (123, 124), (124, 125), (125, 126), (126, 127), (127, 128), (128, 129), (129, 130), (130, 131), (121, 132), (132, 133), (133, 134), (134, 135), (135, 136), (136, 137), (137, 138), (138, 139), (139, 140), (122, 141), (141, 142), (142, 143), (143, 144), (144, 145), (145, 146), (146, 147), (147, 148), (148, 149), (133, 153), (153, 154), (154, 155), (155, 156), (156, 157), (157, 158), (158, 159), (159, 160), (160, 161), (135, 165), (165, 166), (166, 167), (167, 168), (168, 169), (169, 170), (170, 171), (171, 172), (172, 173), (137, 177), (177, 178), (178, 179), (179, 180), (180, 181), (181, 182), (182, 183), (183, 184), (184, 185), (139, 189), (189, 190), (190, 191), (191, 192), (192, 193), (193, 194), (194, 195), (195, 196), (196, 197), (150, 129), (151, 126), (152, 123), (155, 150), (158, 151), (161, 152), (162, 155), (163, 158), (164, 161), (167, 162), (170, 163), (173, 164), (174, 167), (175, 170), (176, 173), (179, 174), (182, 175), (185, 176), (186, 179), (187, 182), (188, 185), (191, 186), (194, 187), (197, 188), (198, 191), (199, 194), (200, 197), (143, 198), (146, 199), (149, 200)], [(120, 30, 3, 31), (4, 48, 39, 2), (48, 57, 38, 39), (57, 66, 37, 38), (66, 75, 36, 37), (75, 84, 35, 36), (84, 93, 34, 35), (93, 102, 33, 34), (102, 111, 32, 33), (111, 120, 31, 32), (0, 13, 40, 12), (12, 40, 41, 11), (11, 41, 42, 10), (10, 42, 43, 9), (9, 43, 44, 8), (8, 44, 45, 7), (7, 45, 46, 6), (6, 46, 47, 5), (5, 47, 48, 4), (13, 14, 49, 40), (40, 49, 50, 41), (41, 50, 51, 42), (42, 51, 52, 43), (43, 52, 53, 44), (44, 53, 54, 45), (45, 54, 55, 46), (46, 55, 56, 47), (47, 56, 57, 48), (14, 15, 58, 49), (49, 58, 59, 50), (50, 59, 60, 51), (51, 60, 61, 52), (52, 61, 62, 53), (53, 62, 63, 54), (54, 63, 64, 55), (55, 64, 65, 56), (56, 65, 66, 57), (15, 16, 67, 58), (58, 67, 68, 59), (59, 68, 69, 60), (60, 69, 70, 61), (61, 70, 71, 62), (62, 71, 72, 63), (63, 72, 73, 64), (64, 73, 74, 65), (65, 74, 75, 66), (16, 17, 76, 67), (67, 76, 77, 68), (68, 77, 78, 69), (69, 78, 79, 70), (70, 79, 80, 71), (71, 80, 81, 72), (72, 81, 82, 73), (73, 82, 83, 74), (74, 83, 84, 75), (17, 18, 85, 76), (76, 85, 86, 77), (77, 86, 87, 78), (78, 87, 88, 79), (79, 88, 89, 80), (80, 89, 90, 81), (81, 90, 91, 82), (82, 91, 92, 83), (83, 92, 93, 84), (18, 19, 94, 85), (85, 94, 95, 86), (86, 95, 96, 87), (87, 96, 97, 88), (88, 97, 98, 89), (89, 98, 99, 90), (90, 99, 100, 91), (91, 100, 101, 92), (92, 101, 102, 93), (19, 20, 103, 94), (94, 103, 104, 95), (95, 104, 105, 96), (96, 105, 106, 97), (97, 106, 107, 98), (98, 107, 108, 99), (99, 108, 109, 100), (100, 109, 110, 101), (101, 110, 111, 102), (20, 21, 112, 103), (103, 112, 113, 104), (104, 113, 114, 105), (105, 114, 115, 106), (106, 115, 116, 107), (107, 116, 117, 108), (108, 117, 118, 109), (109, 118, 119, 110), (110, 119, 120, 111), (21, 1, 22, 112), (112, 22, 23, 113), (113, 23, 24, 114), (114, 24, 25, 115), (115, 25, 26, 116), (116, 26, 27, 117), (117, 27, 28, 118), (118, 28, 29, 119), (119, 29, 30, 120)])
_uv = me_plane_004.uv_layers.new(name='UVMap')
_uv.uv.foreach_set('vector', [0.9, 0.9, 1.0, 0.9, 1.0, 1.0, 0.9, 1.0, 0.0, 0.9, 0.1, 0.9, 0.1, 1.0, 0.0, 1.0, 0.1, 0.9, 0.2, 0.9, 0.2, 1.0, 0.1, 1.0, 0.2, 0.9, 0.3, 0.9, 0.3, 1.0, 0.2, 1.0, 0.3, 0.9, 0.4, 0.9, 0.4, 1.0, 0.3, 1.0, 0.4, 0.9, 0.5, 0.9, 0.5, 1.0, 0.4, 1.0, 0.5, 0.9, 0.6, 0.9, 0.6, 1.0, 0.5, 1.0, 0.6, 0.9, 0.7, 0.9, 0.7, 1.0, 0.6, 1.0, 0.7, 0.9, 0.8, 0.9, 0.8, 1.0, 0.7, 1.0, 0.8, 0.9, 0.9, 0.9, 0.9, 1.0, 0.8, 1.0, 0.0, 0.0, 0.1, 0.0, 0.1, 0.1, 0.0, 0.1, 0.0, 0.1, 0.1, 0.1, 0.1, 0.2, 0.0, 0.2, 0.0, 0.2, 0.1, 0.2, 0.1, 0.3, 0.0, 0.3, 0.0, 0.3, 0.1, 0.3, 0.1, 0.4, 0.0, 0.4, 0.0, 0.4, 0.1, 0.4, 0.1, 0.5, 0.0, 0.5, 0.0, 0.5, 0.1, 0.5, 0.1, 0.6, 0.0, 0.6, 0.0, 0.6, 0.1, 0.6, 0.1, 0.7, 0.0, 0.7, 0.0, 0.7, 0.1, 0.7, 0.1, 0.8, 0.0, 0.8, 0.0, 0.8, 0.1, 0.8, 0.1, 0.9, 0.0, 0.9, 0.1, 0.0, 0.2, 0.0, 0.2, 0.1, 0.1, 0.1, 0.1, 0.1, 0.2, 0.1, 0.2, 0.2, 0.1, 0.2, 0.1, 0.2, 0.2, 0.2, 0.2, 0.3, 0.1, 0.3, 0.1, 0.3, 0.2, 0.3, 0.2, 0.4, 0.1, 0.4, 0.1, 0.4, 0.2, 0.4, 0.2, 0.5, 0.1, 0.5, 0.1, 0.5, 0.2, 0.5, 0.2, 0.6, 0.1, 0.6, 0.1, 0.6, 0.2, 0.6, 0.2, 0.7, 0.1, 0.7, 0.1, 0.7, 0.2, 0.7, 0.2, 0.8, 0.1, 0.8, 0.1, 0.8, 0.2, 0.8, 0.2, 0.9, 0.1, 0.9, 0.2, 0.0, 0.3, 0.0, 0.3, 0.1, 0.2, 0.1, 0.2, 0.1, 0.3, 0.1, 0.3, 0.2, 0.2, 0.2, 0.2, 0.2, 0.3, 0.2, 0.3, 0.3, 0.2, 0.3, 0.2, 0.3, 0.3, 0.3, 0.3, 0.4, 0.2, 0.4, 0.2, 0.4, 0.3, 0.4, 0.3, 0.5, 0.2, 0.5, 0.2, 0.5, 0.3, 0.5, 0.3, 0.6, 0.2, 0.6, 0.2, 0.6, 0.3, 0.6, 0.3, 0.7, 0.2, 0.7, 0.2, 0.7, 0.3, 0.7, 0.3, 0.8, 0.2, 0.8, 0.2, 0.8, 0.3, 0.8, 0.3, 0.9, 0.2, 0.9, 0.3, 0.0, 0.4, 0.0, 0.4, 0.1, 0.3, 0.1, 0.3, 0.1, 0.4, 0.1, 0.4, 0.2, 0.3, 0.2, 0.3, 0.2, 0.4, 0.2, 0.4, 0.3, 0.3, 0.3, 0.3, 0.3, 0.4, 0.3, 0.4, 0.4, 0.3, 0.4, 0.3, 0.4, 0.4, 0.4, 0.4, 0.5, 0.3, 0.5, 0.3, 0.5, 0.4, 0.5, 0.4, 0.6, 0.3, 0.6, 0.3, 0.6, 0.4, 0.6, 0.4, 0.7, 0.3, 0.7, 0.3, 0.7, 0.4, 0.7, 0.4, 0.8, 0.3, 0.8, 0.3, 0.8, 0.4, 0.8, 0.4, 0.9, 0.3, 0.9, 0.4, 0.0, 0.5, 0.0, 0.5, 0.1, 0.4, 0.1, 0.4, 0.1, 0.5, 0.1, 0.5, 0.2, 0.4, 0.2, 0.4, 0.2, 0.5, 0.2, 0.5, 0.3, 0.4, 0.3, 0.4, 0.3, 0.5, 0.3, 0.5, 0.4, 0.4, 0.4, 0.4, 0.4, 0.5, 0.4, 0.5, 0.5, 0.4, 0.5, 0.4, 0.5, 0.5, 0.5, 0.5, 0.6, 0.4, 0.6, 0.4, 0.6, 0.5, 0.6, 0.5, 0.7, 0.4, 0.7, 0.4, 0.7, 0.5, 0.7, 0.5, 0.8, 0.4, 0.8, 0.4, 0.8, 0.5, 0.8, 0.5, 0.9, 0.4, 0.9, 0.5, 0.0, 0.6, 0.0, 0.6, 0.1, 0.5, 0.1, 0.5, 0.1, 0.6, 0.1, 0.6, 0.2, 0.5, 0.2, 0.5, 0.2, 0.6, 0.2, 0.6, 0.3, 0.5, 0.3, 0.5, 0.3, 0.6, 0.3, 0.6, 0.4, 0.5, 0.4, 0.5, 0.4, 0.6, 0.4, 0.6, 0.5, 0.5, 0.5, 0.5, 0.5, 0.6, 0.5, 0.6, 0.6, 0.5, 0.6, 0.5, 0.6, 0.6, 0.6, 0.6, 0.7, 0.5, 0.7, 0.5, 0.7, 0.6, 0.7, 0.6, 0.8, 0.5, 0.8, 0.5, 0.8, 0.6, 0.8, 0.6, 0.9, 0.5, 0.9, 0.6, 0.0, 0.7, 0.0, 0.7, 0.1, 0.6, 0.1, 0.6, 0.1, 0.7, 0.1, 0.7, 0.2, 0.6, 0.2, 0.6, 0.2, 0.7, 0.2, 0.7, 0.3, 0.6, 0.3, 0.6, 0.3, 0.7, 0.3, 0.7, 0.4, 0.6, 0.4, 0.6, 0.4, 0.7, 0.4, 0.7, 0.5, 0.6, 0.5, 0.6, 0.5, 0.7, 0.5, 0.7, 0.6, 0.6, 0.6, 0.6, 0.6, 0.7, 0.6, 0.7, 0.7, 0.6, 0.7, 0.6, 0.7, 0.7, 0.7, 0.7, 0.8, 0.6, 0.8, 0.6, 0.8, 0.7, 0.8, 0.7, 0.9, 0.6, 0.9, 0.7, 0.0, 0.8, 0.0, 0.8, 0.1, 0.7, 0.1, 0.7, 0.1, 0.8, 0.1, 0.8, 0.2, 0.7, 0.2, 0.7, 0.2, 0.8, 0.2, 0.8, 0.3, 0.7, 0.3, 0.7, 0.3, 0.8, 0.3, 0.8, 0.4, 0.7, 0.4, 0.7, 0.4, 0.8, 0.4, 0.8, 0.5, 0.7, 0.5, 0.7, 0.5, 0.8, 0.5, 0.8, 0.6, 0.7, 0.6, 0.7, 0.6, 0.8, 0.6, 0.8, 0.7, 0.7, 0.7, 0.7, 0.7, 0.8, 0.7, 0.8, 0.8, 0.7, 0.8, 0.7, 0.8, 0.8, 0.8, 0.8, 0.9, 0.7, 0.9, 0.8, 0.0, 0.9, 0.0, 0.9, 0.1, 0.8, 0.1, 0.8, 0.1, 0.9, 0.1, 0.9, 0.2, 0.8, 0.2, 0.8, 0.2, 0.9, 0.2, 0.9, 0.3, 0.8, 0.3, 0.8, 0.3, 0.9, 0.3, 0.9, 0.4, 0.8, 0.4, 0.8, 0.4, 0.9, 0.4, 0.9, 0.5, 0.8, 0.5, 0.8, 0.5, 0.9, 0.5, 0.9, 0.6, 0.8, 0.6, 0.8, 0.6, 0.9, 0.6, 0.9, 0.7, 0.8, 0.7, 0.8, 0.7, 0.9, 0.7, 0.9, 0.8, 0.8, 0.8, 0.8, 0.8, 0.9, 0.8, 0.9, 0.9, 0.8, 0.9, 0.9, 0.0, 1.0, 0.0, 1.0, 0.1, 0.9, 0.1, 0.9, 0.1, 1.0, 0.1, 1.0, 0.2, 0.9, 0.2, 0.9, 0.2, 1.0, 0.2, 1.0, 0.3, 0.9, 0.3, 0.9, 0.3, 1.0, 0.3, 1.0, 0.4, 0.9, 0.4, 0.9, 0.4, 1.0, 0.4, 1.0, 0.5, 0.9, 0.5, 0.9, 0.5, 1.0, 0.5, 1.0, 0.6, 0.9, 0.6, 0.9, 0.6, 1.0, 0.6, 1.0, 0.7, 0.9, 0.7, 0.9, 0.7, 1.0, 0.7, 1.0, 0.8, 0.9, 0.8, 0.9, 0.8, 1.0, 0.8, 1.0, 0.9, 0.9, 0.9])
me_plane_004.materials.append(mat_material_007)
me_plane_004.materials.append(mat_material_006)
me_plane_004.use_remesh_fix_poles = True
me_plane_004.use_remesh_preserve_attributes = False
me_plane_004.use_mirror_vertex_groups = False
me_plane_004.update()

# ---- objects
ob_plane = bpy.data.objects.new('Plane', me_plane)
ob_plane_001 = bpy.data.objects.new('Plane.001', me_plane_002)
ob_plane_002 = bpy.data.objects.new('Plane.002', me_plane_003)
ob_plane_003 = bpy.data.objects.new('Plane.003', me_plane_004)

# ---- transforms, parenting, visibility, modifiers, constraints
ob_plane.location = (0.005504, 0.005558, 0.7394)
ob_plane.rotation_euler = (0.0, 0.0, 0.002816)
ob_plane.scale = (1.957, 0.818, 1.0)
ob_plane.lineart.crease_threshold = 0.0
ob_plane_001.location = (-0.0179, 0.8651, 0.3617)
ob_plane_001.rotation_euler = (-1.561, 0.0, 0.002816)
ob_plane_001.scale = (1.979, 0.3755, 0.9999)
ob_plane_001.lineart.crease_threshold = 0.0
_m = ob_plane_001.modifiers.new('Wireframe', 'WIREFRAME')
_m.thickness = 0.002
_m.use_replace = False
_m.use_boundary = True
_m.material_offset = 2
ob_plane_002.location = (-1.993, -0.03008, 0.3617)
ob_plane_002.rotation_euler = (-1.561, -0.0, 1.585)
ob_plane_002.scale = (0.8347, 0.3755, 1.001)
ob_plane_002.lineart.crease_threshold = 0.0
_m = ob_plane_002.modifiers.new('Wireframe', 'WIREFRAME')
_m.thickness = 0.002
_m.use_replace = False
_m.use_boundary = True
_m.material_offset = 2
ob_plane_003.location = (2.0, -0.009715, 0.3617)
ob_plane_003.rotation_euler = (-1.561, -0.0, -1.568)
ob_plane_003.scale = (0.8347, 0.3755, 1.001)
ob_plane_003.lineart.crease_threshold = 0.0
_m = ob_plane_003.modifiers.new('Wireframe', 'WIREFRAME')
_m.thickness = 0.002
_m.use_replace = False
_m.use_boundary = True
_m.material_offset = 2

# ---- collection membership
col_collection.objects.link(ob_plane)
col_collection.objects.link(ob_plane_001)
col_collection.objects.link(ob_plane_002)
col_collection.objects.link(ob_plane_003)

# ---- scene / render settings (as saved in the file)
scene.frame_start = 1; scene.frame_end = 250; scene.frame_set(1)
scene.render.engine = 'BLENDER_EEVEE_NEXT'
scene.cycles.use_denoising = False
scene.cycles.samples = 128
scene.cycles.sampling_pattern = 'TABULATED_SOBOL'
scene.cycles.use_adaptive_sampling = False
scene.cycles.use_light_tree = False
scene.view_settings.view_transform = 'Filmic'
bpy.context.view_layer.update()

# ---- added for rendering (the .blend has no active camera and no usable light): camera, sun
cam_auto = bpy.data.cameras.new('AutoCamera')
cam_auto.lens = 50.0
cam_auto.sensor_width = 36.0
cam_auto.clip_end = 1000.0
ob_auto_camera = bpy.data.objects.new('AutoCamera', cam_auto)
scene.collection.objects.link(ob_auto_camera)
ob_auto_camera.location = (4.07107, -4.89359, 3.62247)
ob_auto_camera.rotation_euler = (1.09748, -7.21219e-08, 0.694738)
scene.camera = ob_auto_camera
light_auto_sun = bpy.data.lights.new('AutoSun', 'SUN')
light_auto_sun.energy = 3.0
light_auto_sun.angle = 0.0523599
ob_auto_sun = bpy.data.objects.new('AutoSun', light_auto_sun)
scene.collection.objects.link(ob_auto_sun)
ob_auto_sun.rotation_euler = (0.872665, 0.174533, 0.523599)
bpy.context.view_layer.update()
